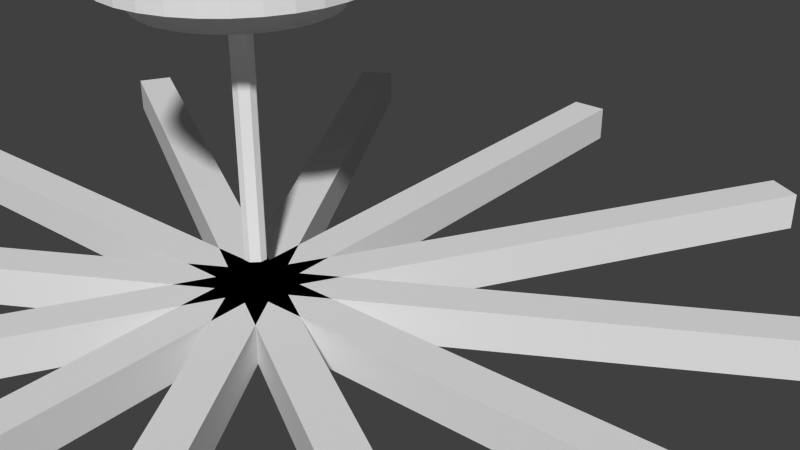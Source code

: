 # Source: m_tree7.blend  (saved by Blender 2.74.0; exported with 4.5.12 LTS)
import bpy
from mathutils import Matrix  # noqa: F401  (used for matrix-valued properties, if any)

bpy.ops.wm.read_factory_settings(use_empty=True)
scene = bpy.context.scene
scene.name = 'Scene'

# ---- collections
col_collection_1 = bpy.data.collections.new('Collection 1'); scene.collection.children.link(col_collection_1)

# ---- materials (node trees are filled in below, after node groups)
mat_mat_tree7leaves = bpy.data.materials.new('mat_Tree7Leaves')
mat_mat_tree7leaves.alpha_threshold = 0.0
mat_mat_tree7leaves.use_transparent_shadow = False
mat_mat_tree7leaves.roughness = 0.5
mat_mat_tree7trunk = bpy.data.materials.new('mat_tree7Trunk')
mat_mat_tree7trunk.alpha_threshold = 0.0
mat_mat_tree7trunk.use_transparent_shadow = False
mat_mat_tree7trunk.roughness = 0.5

# ---- material node trees

# ---- world
world_world = bpy.data.worlds.new('World'); scene.world = world_world
world_world.color = (0.05088, 0.05088, 0.05088)
world_world.use_sun_shadow = False
world_world.sun_shadow_jitter_overblur = 0.0
world_world.cycles.sampling_method = 'MANUAL'
world_world.cycles.sample_map_resolution = 256

# ---- meshes
me_cube_009 = bpy.data.meshes.new('Cube.009')
me_cube_009.from_pydata([(-1.0, -1.0, -1.0), (-1.0, -1.0, 1.0), (-1.0, 1.0, -1.0), (-1.0, 1.0, 1.0), (1.0, -1.0, -1.0), (1.0, -1.0, 1.0), (1.0, 1.0, -1.0), (1.0, 1.0, 1.0)], [], [(1, 3, 2, 0), (3, 7, 6, 2), (7, 5, 4, 6), (5, 1, 0, 4), (0, 2, 6, 4), (5, 7, 3, 1)])
me_cube_009.use_remesh_preserve_volume = False
me_cube_009.use_remesh_preserve_attributes = False
me_cube_009.use_mirror_vertex_groups = False
me_cube_009.update()
me_cube_008 = bpy.data.meshes.new('Cube.008')
me_cube_008.from_pydata([(-1.0, -1.0, -1.0), (-1.0, -1.0, 1.0), (-1.0, 1.0, -1.0), (-1.0, 1.0, 1.0), (1.0, -1.0, -1.0), (1.0, -1.0, 1.0), (1.0, 1.0, -1.0), (1.0, 1.0, 1.0)], [], [(1, 3, 2, 0), (3, 7, 6, 2), (7, 5, 4, 6), (5, 1, 0, 4), (0, 2, 6, 4), (5, 7, 3, 1)])
me_cube_008.use_remesh_preserve_volume = False
me_cube_008.use_remesh_preserve_attributes = False
me_cube_008.use_mirror_vertex_groups = False
me_cube_008.update()
me_cube_007 = bpy.data.meshes.new('Cube.007')
me_cube_007.from_pydata([(-1.0, -1.0, -1.0), (-1.0, -1.0, 1.0), (-1.0, 1.0, -1.0), (-1.0, 1.0, 1.0), (1.0, -1.0, -1.0), (1.0, -1.0, 1.0), (1.0, 1.0, -1.0), (1.0, 1.0, 1.0)], [], [(1, 3, 2, 0), (3, 7, 6, 2), (7, 5, 4, 6), (5, 1, 0, 4), (0, 2, 6, 4), (5, 7, 3, 1)])
me_cube_007.use_remesh_preserve_volume = False
me_cube_007.use_remesh_preserve_attributes = False
me_cube_007.use_mirror_vertex_groups = False
me_cube_007.update()
me_cube_006 = bpy.data.meshes.new('Cube.006')
me_cube_006.from_pydata([(-1.0, -1.0, -1.0), (-1.0, -1.0, 1.0), (-1.0, 1.0, -1.0), (-1.0, 1.0, 1.0), (1.0, -1.0, -1.0), (1.0, -1.0, 1.0), (1.0, 1.0, -1.0), (1.0, 1.0, 1.0)], [], [(1, 3, 2, 0), (3, 7, 6, 2), (7, 5, 4, 6), (5, 1, 0, 4), (0, 2, 6, 4), (5, 7, 3, 1)])
me_cube_006.use_remesh_preserve_volume = False
me_cube_006.use_remesh_preserve_attributes = False
me_cube_006.use_mirror_vertex_groups = False
me_cube_006.update()
me_cube_005 = bpy.data.meshes.new('Cube.005')
me_cube_005.from_pydata([(-1.0, -1.0, -1.0), (-1.0, -1.0, 1.0), (-1.0, 1.0, -1.0), (-1.0, 1.0, 1.0), (1.0, -1.0, -1.0), (1.0, -1.0, 1.0), (1.0, 1.0, -1.0), (1.0, 1.0, 1.0)], [], [(1, 3, 2, 0), (3, 7, 6, 2), (7, 5, 4, 6), (5, 1, 0, 4), (0, 2, 6, 4), (5, 7, 3, 1)])
me_cube_005.use_remesh_preserve_volume = False
me_cube_005.use_remesh_preserve_attributes = False
me_cube_005.use_mirror_vertex_groups = False
me_cube_005.update()
me_cube_003 = bpy.data.meshes.new('Cube.003')
me_cube_003.from_pydata([(-1.0, -1.0, -1.0), (-1.0, -1.0, 1.0), (-1.0, 1.0, -1.0), (-1.0, 1.0, 1.0), (1.0, -1.0, -1.0), (1.0, -1.0, 1.0), (1.0, 1.0, -1.0), (1.0, 1.0, 1.0)], [], [(1, 3, 2, 0), (3, 7, 6, 2), (7, 5, 4, 6), (5, 1, 0, 4), (0, 2, 6, 4), (5, 7, 3, 1)])
me_cube_003.use_remesh_preserve_volume = False
me_cube_003.use_remesh_preserve_attributes = False
me_cube_003.use_mirror_vertex_groups = False
me_cube_003.update()
me_cube_002 = bpy.data.meshes.new('Cube.002')
me_cube_002.from_pydata([(9.563, 6.39, 5.268), (-8.466, -9.813e-07, 7.42), (-13.84, -2.753, 5.268), (15.69, -3.122, 6.381), (-13.84, -2.753, 6.844), (-8.466, -9.813e-07, 4.692), (9.563, 6.39, 6.844), (-8.304, 1.652, 7.42), (-13.04, -5.401, 5.268), (15.69, -3.122, 5.731), (-13.04, -5.401, 6.844), (-8.304, 1.652, 4.692), (9.563, 6.39, 7.42), (8.133, 8.133, 4.692), (-7.822, 3.24, 7.42), (-11.73, -7.841, 5.268), (14.78, -6.123, 6.381), (-11.73, -7.841, 6.844), (-7.822, 3.24, 4.692), (8.133, 8.133, 5.268), (-7.039, 4.704, 7.42), (-9.98, -9.98, 5.268), (14.78, -6.123, 5.731), (-9.98, -9.98, 6.844), (-7.039, 4.704, 4.692), (8.133, 8.133, 6.844), (8.133, 8.133, 7.42), (-5.987, 5.987, 7.42), (-7.841, -11.73, 5.268), (13.3, -8.89, 6.381), (-7.841, -11.73, 6.844), (-5.987, 5.987, 4.692), (-8.466, -9.813e-07, 7.735), (6.39, 9.563, 4.692), (-4.704, 7.039, 7.42), (-5.401, -13.04, 5.268), (13.3, -8.89, 5.731), (-5.401, -13.04, 6.844), (-4.704, 7.039, 4.692), (6.39, 9.563, 5.268), (-3.24, 7.822, 7.42), (-2.753, -13.84, 5.268), (11.31, -11.31, 6.381), (-2.753, -13.84, 6.844), (-3.24, 7.822, 4.692), (6.39, 9.563, 6.844), (6.39, 9.563, 7.42), (-1.652, 8.304, 7.42), (-1.863e-06, -14.11, 5.268), (11.31, -11.31, 5.731), (-3.039e-06, -14.11, 6.844), (-1.652, 8.304, 4.692), (4.401, 10.63, 4.692), (4.402, 10.63, 5.268), (1.461e-07, 8.466, 7.42), (2.753, -13.84, 5.268), (8.889, -13.3, 6.381), (2.753, -13.84, 6.844), (-7.37e-07, 8.466, 4.692), (4.402, 10.63, 6.844), (1.652, 8.304, 7.42), (5.401, -13.04, 5.268), (8.889, -13.3, 5.731), (5.401, -13.04, 6.844), (1.652, 8.304, 4.692), (4.401, 10.63, 7.42), (2.244, 11.28, 4.692), (3.24, 7.822, 7.42), (7.841, -11.73, 5.268), (6.123, -14.78, 6.381), (7.841, -11.73, 6.844), (3.24, 7.822, 4.692), (2.244, 11.28, 5.268), (4.704, 7.039, 7.42), (9.98, -9.98, 5.268), (6.123, -14.78, 5.731), (9.98, -9.98, 6.844), (4.704, 7.039, 4.692), (2.244, 11.28, 6.844), (2.244, 11.28, 7.42), (5.987, 5.987, 7.42), (11.73, -7.841, 5.268), (3.122, -15.69, 6.381), (11.73, -7.841, 6.844), (5.987, 5.987, 4.692), (-1.078e-06, 11.5, 4.692), (-8.304, 1.652, 7.735), (7.039, 4.704, 7.42), (13.04, -5.401, 5.268), (3.122, -15.69, 5.731), (13.04, -5.401, 6.844), (7.039, 4.704, 4.692), (3.624e-07, 11.5, 5.268), (7.822, 3.24, 7.42), (13.84, -2.753, 5.268), (-2.719e-06, -16.0, 6.381), (13.84, -2.753, 6.844), (7.822, 3.24, 4.692), (7.582e-07, 11.5, 6.844), (4.184e-07, 11.5, 7.42), (8.304, 1.652, 7.42), (14.11, -2.244e-06, 5.268), (-2.199e-06, -16.0, 5.731), (14.11, -2.986e-06, 6.844), (8.304, 1.652, 4.692), (-2.244, 11.28, 4.692), (-2.244, 11.28, 5.268), (8.466, -2.489e-06, 7.42), (-14.11, -7.923e-07, 5.268), (-3.122, -15.69, 6.381), (-14.11, -8.059e-07, 6.844), (8.466, -8.493e-07, 4.692), (-2.244, 11.28, 6.844), (8.304, -1.652, 7.42), (-13.84, 2.753, 5.268), (-3.122, -15.69, 5.731), (-13.84, 2.753, 6.844), (8.304, -1.652, 4.692), (-2.244, 11.28, 7.42), (-4.401, 10.63, 4.692), (7.822, -3.24, 7.42), (-13.04, 5.401, 5.268), (-6.123, -14.78, 6.381), (-13.04, 5.401, 6.844), (7.822, -3.24, 4.692), (-4.402, 10.63, 5.268), (7.039, -4.704, 7.42), (-11.73, 7.841, 5.268), (-6.123, -14.78, 5.731), (-11.73, 7.841, 6.844), (7.039, -4.704, 4.692), (-4.402, 10.63, 6.844), (-4.401, 10.63, 7.42), (5.987, -5.987, 7.42), (-9.98, 9.98, 5.268), (-8.889, -13.3, 6.381), (-9.98, 9.98, 6.844), (5.987, -5.987, 4.692), (-6.39, 9.563, 4.692), (-6.39, 9.563, 5.268), (4.704, -7.039, 7.42), (-7.841, 11.73, 5.268), (-8.889, -13.3, 5.731), (-7.841, 11.73, 6.844), (4.704, -7.039, 4.692), (-6.39, 9.563, 6.844), (3.24, -7.822, 7.42), (-5.401, 13.04, 5.268), (-11.31, -11.31, 6.381), (-5.401, 13.04, 6.844), (3.24, -7.822, 4.692), (-6.39, 9.563, 7.42), (-8.133, 8.133, 4.692), (1.652, -8.304, 7.42), (-2.753, 13.84, 5.268), (-11.31, -11.31, 5.731), (-2.753, 13.84, 6.844), (1.652, -8.304, 4.692), (-8.133, 8.133, 5.268), (-3.008e-06, -8.466, 7.42), (5.659e-07, 14.11, 5.268), (-13.3, -8.889, 6.381), (1.089e-06, 14.11, 6.844), (-4.847e-07, -8.466, 4.692), (-8.133, 8.133, 6.844), (-8.133, 8.133, 7.42), (-1.652, -8.304, 7.42), (2.753, 13.84, 5.268), (-13.3, -8.889, 5.731), (2.753, 13.84, 6.844), (-1.652, -8.304, 4.692), (-9.563, 6.39, 4.692), (-9.563, 6.39, 5.268), (-3.24, -7.822, 7.42), (5.401, 13.04, 5.268), (-14.78, -6.123, 6.381), (5.401, 13.04, 6.844), (-3.24, -7.822, 4.692), (-9.563, 6.39, 6.844), (-4.704, -7.039, 7.42), (7.841, 11.73, 5.268), (-14.78, -6.123, 5.731), (7.841, 11.73, 6.844), (-4.704, -7.039, 4.692), (-9.563, 6.39, 7.42), (-10.63, 4.401, 4.692), (-5.987, -5.987, 7.42), (9.98, 9.98, 5.268), (-16.0, -1.111e-06, 5.731), (9.98, 9.98, 6.844), (-5.987, -5.987, 4.692), (-10.63, 4.402, 5.268), (-7.039, -4.704, 7.42), (11.73, 7.841, 5.268), (-16.0, -1.111e-06, 6.381), (13.04, 5.401, 6.844), (-7.039, -4.704, 4.692), (-10.63, 4.402, 6.844), (-10.63, 4.401, 7.42), (-7.822, -3.24, 7.42), (11.73, 7.841, 6.844), (13.84, 2.753, 6.844), (13.84, 2.753, 5.268), (-7.822, -3.24, 4.692), (-11.28, 2.244, 4.692), (-11.28, 2.244, 5.268), (-8.304, -1.652, 7.42), (13.04, 5.401, 5.268), (-15.69, -3.122, 6.381), (-15.69, -3.122, 5.731), (-8.304, -1.652, 4.692), (-11.28, 2.244, 6.844), (-11.28, 2.244, 7.42), (-11.5, -1.467e-06, 4.692), (-11.5, -5.003e-07, 5.268), (-11.5, -5.003e-07, 6.844), (-11.5, -1.719e-06, 7.42), (9.563, 6.39, 4.692), (10.63, 4.401, 7.42), (10.63, 4.401, 6.844), (10.63, 4.401, 5.268), (10.63, 4.401, 4.692), (11.28, 2.244, 7.42), (11.28, 2.244, 6.844), (11.28, 2.244, 5.268), (11.28, 2.244, 4.692), (11.5, -3.768e-06, 7.42), (11.5, -2.277e-06, 6.844), (11.5, -1.683e-06, 5.268), (11.5, -1.287e-06, 4.692), (11.28, -2.244, 7.42), (11.28, -2.244, 6.844), (11.28, -2.244, 5.268), (11.28, -2.244, 4.692), (10.63, -4.402, 7.42), (10.63, -4.402, 6.844), (10.63, -4.402, 5.268), (10.63, -4.401, 4.692), (9.563, -6.39, 7.42), (9.563, -6.39, 6.844), (9.563, -6.39, 5.268), (9.563, -6.39, 4.692), (8.133, -8.133, 7.42), (8.133, -8.133, 6.844), (8.133, -8.133, 5.268), (8.133, -8.133, 4.692), (6.39, -9.563, 7.42), (6.39, -9.563, 6.844), (6.39, -9.563, 5.268), (6.39, -9.563, 4.692), (4.401, -10.63, 7.42), (4.401, -10.63, 6.844), (4.401, -10.63, 5.268), (4.401, -10.63, 4.692), (2.244, -11.28, 7.42), (2.244, -11.28, 6.844), (2.244, -11.28, 5.268), (2.244, -11.28, 4.692), (-3.866e-06, -11.5, 7.42), (-2.606e-06, -11.5, 6.844), (-1.617e-06, -11.5, 5.268), (-7.355e-07, -11.5, 4.692), (-2.244, -11.28, 7.42), (-2.244, -11.28, 6.844), (-2.244, -11.28, 5.268), (-2.244, -11.28, 4.692), (-4.402, -10.63, 7.42), (-4.402, -10.63, 6.844), (-4.401, -10.63, 5.268), (-4.401, -10.63, 4.692), (-6.39, -9.563, 7.42), (-6.39, -9.563, 6.844), (-6.39, -9.563, 5.268), (-6.39, -9.563, 4.692), (-8.133, -8.133, 7.42), (-8.133, -8.133, 6.844), (-8.133, -8.133, 5.268), (-8.133, -8.133, 4.692), (-9.563, -6.39, 7.42), (-9.563, -6.39, 6.844), (-9.563, -6.39, 5.268), (-9.563, -6.39, 4.692), (-10.63, -4.401, 7.42), (-10.63, -4.401, 6.844), (-10.63, -4.401, 5.268), (-10.63, -4.401, 4.692), (-11.28, -2.244, 7.42), (-11.28, -2.244, 6.844), (-11.28, -2.244, 5.268), (-11.28, -2.244, 4.692), (-13.84, -2.753, 6.381), (-13.84, -2.753, 5.731), (-13.04, -5.401, 6.381), (-13.04, -5.401, 5.731), (-11.73, -7.841, 6.381), (-11.73, -7.841, 5.731), (-9.98, -9.98, 6.381), (-9.98, -9.98, 5.731), (-7.841, -11.73, 6.381), (-7.841, -11.73, 5.731), (-5.401, -13.04, 6.381), (-5.401, -13.04, 5.731), (-2.753, -13.84, 6.381), (-2.753, -13.84, 5.731), (-2.453e-06, -14.11, 6.381), (-1.993e-06, -14.11, 5.731), (2.753, -13.84, 6.381), (2.753, -13.84, 5.731), (5.401, -13.04, 6.381), (5.401, -13.04, 5.731), (7.841, -11.73, 6.381), (7.841, -11.73, 5.731), (9.98, -9.98, 6.381), (9.98, -9.98, 5.731), (11.73, -7.841, 6.381), (11.73, -7.841, 5.731), (13.04, -5.401, 6.381), (13.04, -5.401, 5.731), (13.84, -2.753, 6.381), (13.84, -2.753, 5.731), (14.11, -2.725e-06, 6.381), (14.11, -2.449e-06, 5.731), (-14.11, -7.262e-07, 5.731), (-14.11, -7.262e-07, 6.381), (-13.84, 2.753, 5.731), (-13.84, 2.753, 6.381), (-13.04, 5.401, 5.731), (-13.04, 5.401, 6.381), (-11.73, 7.841, 5.731), (-11.73, 7.841, 6.381), (-9.98, 9.98, 5.731), (-9.98, 9.98, 6.381), (-7.841, 11.73, 5.731), (-7.841, 11.73, 6.381), (-5.401, 13.04, 5.731), (-5.401, 13.04, 6.381), (-2.753, 13.84, 5.731), (-2.753, 13.84, 6.381), (2.327e-07, 14.11, 5.731), (4.164e-07, 14.11, 6.381), (2.753, 13.84, 5.731), (2.753, 13.84, 6.381), (5.401, 13.04, 5.731), (5.401, 13.04, 6.381), (7.841, 11.73, 5.731), (7.841, 11.73, 6.381), (9.98, 9.98, 5.731), (9.98, 9.98, 6.381), (11.73, 7.841, 5.731), (11.73, 7.841, 6.381), (13.84, 2.753, 6.381), (13.84, 2.753, 5.731), (13.04, 5.401, 5.731), (13.04, 5.401, 6.381), (16.0, -3.065e-06, 5.731), (16.0, -3.377e-06, 6.381), (15.69, 3.122, 5.731), (15.69, 3.122, 6.381), (-15.69, 3.122, 6.381), (-15.69, 3.122, 5.731), (-14.78, 6.123, 6.381), (-14.78, 6.123, 5.731), (-13.3, 8.889, 6.381), (-13.3, 8.89, 5.731), (-11.31, 11.31, 6.381), (-11.31, 11.31, 5.731), (-8.89, 13.3, 6.381), (-8.89, 13.3, 5.731), (-6.123, 14.78, 6.381), (-6.123, 14.78, 5.731), (-3.122, 15.69, 6.381), (-3.122, 15.69, 5.731), (5.334e-07, 16.0, 6.381), (3.251e-07, 16.0, 5.731), (3.122, 15.69, 6.381), (3.122, 15.69, 5.731), (6.123, 14.78, 6.381), (6.123, 14.78, 5.731), (8.889, 13.3, 6.381), (8.89, 13.3, 5.731), (11.31, 11.31, 6.381), (11.31, 11.31, 5.731), (13.3, 8.889, 6.381), (13.3, 8.889, 5.731), (14.78, 6.123, 6.381), (14.78, 6.123, 5.731), (-7.822, 3.24, 7.735), (-7.039, 4.704, 7.735), (-5.987, 5.987, 7.735), (-4.704, 7.039, 7.735), (-3.24, 7.822, 7.735), (-1.652, 8.304, 7.735), (-1.629e-06, 8.466, 7.735), (1.652, 8.304, 7.735), (3.24, 7.822, 7.735), (4.704, 7.039, 7.735), (5.987, 5.987, 7.735), (7.039, 4.704, 7.735), (7.822, 3.24, 7.735), (8.304, 1.652, 7.735), (8.466, -2.489e-06, 7.735), (8.304, -1.652, 7.735), (7.822, -3.24, 7.735), (7.039, -4.704, 7.735), (5.987, -5.987, 7.735), (4.704, -7.039, 7.735), (3.24, -7.822, 7.735), (1.652, -8.304, 7.735), (-4.783e-06, -8.466, 7.735), (-1.652, -8.304, 7.735), (-3.24, -7.822, 7.735), (-4.704, -7.039, 7.735), (-5.987, -5.987, 7.735), (-7.039, -4.704, 7.735), (-7.822, -3.24, 7.735), (-8.304, -1.652, 7.735), (-8.466, -9.813e-07, 4.357), (-8.304, 1.652, 4.357), (-7.822, 3.24, 4.357), (-7.039, 4.704, 4.357), (-5.987, 5.987, 4.357), (-4.704, 7.039, 4.357), (-3.24, 7.822, 4.357), (-1.652, 8.304, 4.357), (-7.37e-07, 8.466, 4.357), (1.652, 8.304, 4.357), (3.24, 7.822, 4.357), (4.704, 7.039, 4.357), (5.987, 5.987, 4.357), (7.039, 4.704, 4.357), (7.822, 3.24, 4.357), (8.304, 1.652, 4.357), (8.466, -8.493e-07, 4.357), (8.304, -1.652, 4.357), (7.822, -3.24, 4.357), (7.039, -4.704, 4.357), (5.987, -5.987, 4.357), (4.704, -7.039, 4.357), (3.24, -7.822, 4.357), (1.652, -8.304, 4.357), (-4.847e-07, -8.466, 4.357), (-1.652, -8.304, 4.357), (-3.24, -7.822, 4.357), (-4.704, -7.039, 4.357), (-5.987, -5.987, 4.357), (-7.039, -4.704, 4.357), (-7.822, -3.24, 4.357), (-8.304, -1.652, 4.357)], [], [(227, 226, 230, 231), (294, 17, 10, 292), (292, 10, 4, 290), (8, 293, 291, 2), (290, 4, 110, 323), (215, 211, 116, 110), (272, 268, 35, 28), (15, 295, 293, 8), (296, 23, 17, 294), (21, 297, 295, 15), (298, 30, 23, 296), (229, 228, 232, 233), (223, 222, 226, 227), (28, 299, 297, 21), (300, 37, 30, 298), (35, 301, 299, 28), (302, 43, 37, 300), (243, 247, 70, 76), (6, 219, 195, 200), (41, 303, 301, 35), (304, 50, 43, 302), (48, 305, 303, 41), (306, 57, 50, 304), (225, 224, 228, 229), (219, 218, 222, 223), (55, 307, 305, 48), (308, 63, 57, 306), (61, 309, 307, 55), (310, 70, 63, 308), (252, 248, 68, 61), (98, 78, 169, 162), (68, 311, 309, 61), (312, 76, 70, 310), (74, 313, 311, 68), (314, 83, 76, 312), (221, 220, 224, 225), (6, 12, 218, 219), (81, 315, 313, 74), (316, 90, 83, 314), (88, 317, 315, 81), (318, 96, 90, 316), (220, 0, 193, 207), (279, 283, 10, 17), (94, 319, 317, 88), (320, 103, 96, 318), (325, 116, 123, 327), (108, 322, 324, 114), (217, 0, 220, 221), (25, 26, 12, 6), (327, 123, 129, 329), (114, 324, 326, 121), (329, 129, 136, 331), (121, 326, 328, 127), (131, 112, 156, 149), (223, 227, 103, 201), (331, 136, 143, 333), (127, 328, 330, 134), (333, 143, 149, 335), (134, 330, 332, 141), (13, 19, 0, 217), (45, 46, 26, 25), (335, 149, 156, 337), (141, 332, 334, 147), (337, 156, 162, 339), (147, 334, 336, 154), (72, 92, 160, 167), (288, 284, 8, 2), (339, 162, 169, 341), (154, 336, 338, 160), (341, 169, 176, 343), (160, 338, 340, 167), (33, 39, 19, 13), (59, 65, 46, 45), (343, 176, 182, 345), (167, 340, 342, 174), (345, 182, 189, 347), (174, 342, 344, 180), (232, 228, 101, 94), (259, 263, 43, 50), (347, 189, 200, 349), (180, 344, 346, 187), (349, 200, 195, 353), (187, 346, 348, 193), (52, 53, 39, 33), (78, 79, 65, 59), (207, 352, 351, 202), (193, 348, 352, 207), (353, 195, 201, 350), (208, 194, 188, 209), (287, 215, 110, 4), (268, 264, 41, 35), (323, 110, 116, 325), (202, 351, 321, 101), (350, 201, 103, 320), (101, 321, 319, 94), (66, 72, 53, 52), (98, 99, 79, 78), (133, 140, 246, 242), (183, 177, 269, 273), (157, 150, 253, 257), (107, 113, 230, 226), (239, 243, 76, 83), (164, 145, 143, 136), (5, 210, 289, 213), (130, 124, 237, 241), (80, 87, 12, 26), (54, 60, 79, 99), (85, 92, 72, 66), (112, 118, 99, 98), (104, 97, 221, 225), (77, 71, 52, 33), (27, 34, 151, 165), (51, 44, 119, 105), (197, 178, 129, 123), (106, 125, 147, 154), (1, 7, 212, 216), (24, 18, 185, 171), (192, 199, 282, 278), (166, 173, 266, 262), (105, 106, 92, 85), (131, 132, 118, 112), (140, 146, 250, 246), (190, 183, 273, 277), (163, 157, 257, 261), (113, 120, 234, 230), (248, 244, 74, 68), (275, 279, 17, 23), (87, 93, 218, 12), (137, 130, 241, 245), (111, 104, 225, 229), (60, 67, 65, 79), (119, 125, 106, 105), (145, 151, 132, 131), (84, 77, 33, 13), (34, 40, 132, 151), (58, 51, 105, 85), (7, 14, 198, 212), (219, 223, 201, 195), (139, 158, 134, 141), (31, 24, 171, 152), (199, 206, 286, 282), (173, 179, 270, 266), (146, 153, 254, 250), (138, 139, 125, 119), (164, 165, 151, 145), (196, 190, 277, 281), (206, 1, 216, 286), (170, 163, 261, 265), (120, 126, 238, 234), (284, 280, 15, 8), (255, 259, 50, 57), (93, 100, 222, 218), (144, 137, 245, 249), (117, 111, 229, 233), (67, 73, 46, 65), (152, 158, 139, 138), (178, 184, 165, 164), (91, 84, 13, 217), (40, 47, 118, 132), (14, 20, 184, 198), (64, 58, 85, 66), (228, 224, 202, 101), (45, 25, 189, 182), (38, 31, 152, 138), (11, 5, 213, 204), (179, 186, 274, 270), (153, 159, 258, 254), (171, 172, 158, 152), (197, 198, 184, 178), (203, 196, 281, 285), (126, 133, 242, 238), (177, 170, 265, 269), (150, 144, 249, 253), (78, 59, 176, 169), (264, 260, 48, 41), (100, 107, 226, 222), (124, 117, 233, 237), (73, 80, 26, 46), (97, 91, 217, 221), (185, 191, 172, 171), (211, 212, 198, 197), (47, 54, 99, 118), (71, 64, 66, 52), (20, 27, 165, 184), (44, 38, 138, 119), (112, 98, 162, 156), (19, 39, 180, 187), (204, 205, 191, 185), (215, 216, 212, 211), (145, 131, 149, 143), (235, 239, 83, 90), (213, 214, 205, 204), (126, 120, 402, 403), (84, 91, 429, 428), (133, 126, 403, 404), (77, 84, 428, 427), (186, 179, 411, 412), (203, 210, 447, 446), (27, 20, 387, 388), (97, 104, 431, 430), (179, 173, 410, 411), (11, 18, 418, 417), (47, 40, 390, 391), (111, 117, 433, 432), (153, 146, 406, 407), (117, 124, 434, 433), (192, 186, 412, 413), (210, 5, 416, 447), (60, 54, 392, 393), (38, 44, 422, 421), (199, 192, 413, 414), (31, 38, 421, 420), (87, 80, 396, 397), (137, 144, 437, 436), (80, 73, 395, 396), (144, 150, 438, 437), (206, 199, 414, 415), (58, 64, 425, 424), (100, 93, 398, 399), (190, 196, 445, 444), (14, 7, 86, 386), (51, 58, 424, 423), (113, 107, 400, 401), (157, 163, 440, 439), (120, 113, 401, 402), (71, 77, 427, 426), (1, 206, 415, 32), (64, 71, 426, 425), (40, 34, 389, 390), (163, 170, 441, 440), (34, 27, 388, 389), (91, 97, 430, 429), (140, 133, 404, 405), (170, 177, 442, 441), (146, 140, 405, 406), (104, 111, 432, 431), (54, 47, 391, 392), (5, 11, 417, 416), (159, 153, 407, 408), (177, 183, 443, 442), (73, 67, 394, 395), (24, 31, 420, 419), (67, 60, 393, 394), (18, 24, 419, 418), (166, 159, 408, 409), (124, 130, 435, 434), (93, 87, 397, 398), (130, 137, 436, 435), (32, 415, 414, 413, 412, 411, 410, 409, 408, 407, 406, 405, 404, 403, 402, 401, 400, 399, 398, 397, 396, 395, 394, 393, 392, 391, 390, 389, 388, 387, 386, 86), (416, 417, 418, 419, 420, 421, 422, 423, 424, 425, 426, 427, 428, 429, 430, 431, 432, 433, 434, 435, 436, 437, 438, 439, 440, 441, 442, 443, 444, 445, 446, 447), (173, 166, 409, 410), (107, 100, 399, 400), (183, 190, 444, 443), (7, 1, 32, 86), (20, 14, 386, 387), (18, 11, 204, 185), (186, 192, 278, 274), (159, 166, 262, 258), (210, 203, 285, 289), (196, 203, 446, 445), (233, 232, 236, 237), (214, 288, 2, 108), (92, 106, 154, 160), (231, 230, 234, 235), (237, 236, 240, 241), (172, 191, 121, 127), (244, 240, 81, 74), (235, 234, 238, 239), (241, 240, 244, 245), (271, 275, 23, 30), (25, 6, 200, 189), (239, 238, 242, 243), (245, 244, 248, 249), (280, 276, 21, 15), (251, 255, 57, 63), (243, 242, 246, 247), (249, 248, 252, 253), (53, 72, 167, 174), (178, 164, 136, 129), (247, 246, 250, 251), (253, 252, 256, 257), (211, 197, 123, 116), (125, 139, 141, 147), (251, 250, 254, 255), (257, 256, 260, 261), (260, 256, 55, 48), (231, 235, 90, 96), (255, 254, 258, 259), (261, 260, 264, 265), (158, 172, 127, 134), (240, 236, 88, 81), (259, 258, 262, 263), (265, 264, 268, 269), (59, 45, 182, 176), (205, 214, 108, 114), (263, 262, 266, 267), (269, 268, 272, 273), (224, 220, 207, 202), (267, 271, 30, 37), (267, 266, 270, 271), (273, 272, 276, 277), (0, 19, 187, 193), (39, 53, 174, 180), (271, 270, 274, 275), (277, 276, 280, 281), (276, 272, 28, 21), (247, 251, 63, 70), (275, 274, 278, 279), (281, 280, 284, 285), (191, 205, 114, 121), (256, 252, 61, 55), (279, 278, 282, 283), (285, 284, 288, 289), (283, 287, 4, 10), (227, 231, 96, 103), (283, 282, 286, 287), (289, 288, 214, 213), (263, 267, 37, 43), (236, 232, 94, 88), (287, 286, 216, 215), (331, 333, 366, 364), (305, 307, 89, 102), (295, 297, 155, 168), (352, 348, 383, 385), (340, 338, 373, 375), (316, 314, 29, 16), (330, 328, 363, 365), (306, 304, 95, 82), (319, 321, 354, 9), (296, 294, 161, 148), (345, 347, 380, 378), (335, 337, 370, 368), (309, 311, 62, 75), (299, 301, 128, 142), (325, 327, 360, 358), (322, 291, 209, 188), (320, 318, 3, 355), (344, 342, 377, 379), (334, 332, 367, 369), (310, 308, 69, 56), (324, 322, 188, 359), (300, 298, 135, 122), (349, 353, 384, 382), (339, 341, 374, 372), (313, 315, 36, 49), (329, 331, 364, 362), (303, 305, 102, 115), (293, 295, 168, 181), (348, 346, 381, 383), (290, 323, 194, 208), (338, 336, 371, 373), (314, 312, 42, 29), (2, 291, 322, 108), (175, 208, 209, 181), (161, 175, 181, 168), (148, 161, 168, 155), (135, 148, 155, 142), (122, 135, 142, 128), (109, 122, 128, 115), (95, 109, 115, 102), (82, 95, 102, 89), (69, 82, 89, 75), (56, 69, 75, 62), (42, 56, 62, 49), (29, 42, 49, 36), (16, 29, 36, 22), (3, 16, 22, 9), (355, 3, 9, 354), (357, 355, 354, 356), (194, 358, 359, 188), (358, 360, 361, 359), (360, 362, 363, 361), (362, 364, 365, 363), (364, 366, 367, 365), (366, 368, 369, 367), (368, 370, 371, 369), (370, 372, 373, 371), (372, 374, 375, 373), (374, 376, 377, 375), (376, 378, 379, 377), (378, 380, 381, 379), (380, 382, 383, 381), (382, 384, 385, 383), (384, 357, 356, 385), (341, 343, 376, 374), (292, 290, 208, 175), (315, 317, 22, 36), (353, 350, 357, 384), (302, 300, 122, 109), (326, 324, 359, 361), (336, 334, 369, 371), (312, 310, 56, 42), (346, 344, 379, 381), (350, 320, 355, 357), (291, 293, 181, 209), (351, 352, 385, 356), (301, 303, 115, 128), (327, 329, 362, 360), (311, 313, 49, 62), (337, 339, 372, 370), (347, 349, 382, 380), (298, 296, 148, 135), (321, 351, 356, 354), (308, 306, 82, 69), (332, 330, 365, 367), (342, 340, 375, 377), (318, 316, 16, 3), (297, 299, 142, 155), (323, 325, 358, 194), (307, 309, 75, 89), (333, 335, 368, 366), (343, 345, 378, 376), (317, 319, 9, 22), (294, 292, 175, 161), (304, 302, 109, 95), (328, 326, 361, 363), (150, 157, 439, 438), (44, 51, 423, 422)])
_uv = me_cube_002.uv_layers.new(name='UVMap')
_uv.uv.foreach_set('vector', [0.1592, 0.337, 0.1605, 0.3422, 0.1411, 0.3488, 0.139, 0.3437, 0.9611, 0.2441, 0.9567, 0.2446, 0.9521, 0.2186, 0.9566, 0.2176, 0.9566, 0.2176, 0.9521, 0.2186, 0.9441, 0.1927, 0.9486, 0.191, 0.4465, 0.1492, 0.4497, 0.1465, 0.4646, 0.1664, 0.4611, 0.1686, 0.9486, 0.191, 0.9441, 0.1927, 0.9326, 0.1672, 0.9369, 0.165, 0.9084, 0.1807, 0.8946, 0.1596, 0.9176, 0.1428, 0.9326, 0.1672, 0.3749, 0.1251, 0.353, 0.116, 0.3619, 0.09065, 0.3866, 0.1017, 0.4291, 0.1313, 0.4321, 0.1281, 0.4497, 0.1465, 0.4465, 0.1492, 0.9622, 0.2703, 0.9578, 0.2703, 0.9567, 0.2446, 0.9611, 0.2441, 0.4091, 0.1154, 0.4117, 0.1117, 0.4321, 0.1281, 0.4291, 0.1313, 0.96, 0.2958, 0.9559, 0.2951, 0.9578, 0.2703, 0.9622, 0.2703, 0.9095, 0.5757, 0.9175, 0.5801, 0.8983, 0.6098, 0.8911, 0.6044, 0.1797, 0.3331, 0.1804, 0.3383, 0.1605, 0.3422, 0.1592, 0.337, 0.3866, 0.1017, 0.3888, 0.09765, 0.4117, 0.1117, 0.4091, 0.1154, 0.9549, 0.32, 0.9509, 0.3189, 0.9559, 0.2951, 0.96, 0.2958, 0.3619, 0.09065, 0.3636, 0.08624, 0.3888, 0.09765, 0.3866, 0.1017, 0.9469, 0.3428, 0.9432, 0.3412, 0.9509, 0.3189, 0.9549, 0.32, 0.8634, 0.4061, 0.8779, 0.3954, 0.8909, 0.4111, 0.874, 0.4229, 0.5707, 0.1155, 0.5432, 0.1366, 0.5162, 0.1068, 0.5496, 0.08335, 0.3353, 0.08257, 0.3364, 0.07786, 0.3636, 0.08624, 0.3619, 0.09065, 0.9364, 0.3638, 0.933, 0.3618, 0.9432, 0.3412, 0.9469, 0.3428, 0.3071, 0.07778, 0.3076, 0.07282, 0.3364, 0.07786, 0.3353, 0.08257, 0.9237, 0.3828, 0.9207, 0.3805, 0.933, 0.3618, 0.9364, 0.3638, 0.924, 0.5438, 0.9328, 0.5472, 0.9175, 0.5801, 0.9095, 0.5757, 0.2006, 0.3314, 0.2011, 0.3368, 0.1804, 0.3383, 0.1797, 0.3331, 0.2777, 0.07653, 0.2776, 0.07141, 0.3076, 0.07282, 0.3071, 0.07778, 0.9092, 0.3995, 0.9065, 0.3969, 0.9207, 0.3805, 0.9237, 0.3828, 0.2475, 0.07907, 0.2468, 0.07386, 0.2776, 0.07141, 0.2777, 0.07653, 0.8931, 0.4139, 0.8909, 0.4111, 0.9065, 0.3969, 0.9092, 0.3995, 0.2525, 0.1087, 0.226, 0.1152, 0.2171, 0.08556, 0.2475, 0.07907, 0.7247, 0.07277, 0.6932, 0.07331, 0.691, 0.03772, 0.7266, 0.03816, 0.2171, 0.08556, 0.2157, 0.08033, 0.2468, 0.07386, 0.2475, 0.07907, 0.8758, 0.4258, 0.874, 0.4229, 0.8909, 0.4111, 0.8931, 0.4139, 0.1869, 0.09611, 0.1848, 0.09096, 0.2157, 0.08033, 0.2171, 0.08556, 0.8576, 0.4352, 0.8563, 0.4321, 0.874, 0.4229, 0.8758, 0.4258, 0.9349, 0.5088, 0.9442, 0.5117, 0.9328, 0.5472, 0.924, 0.5438, 0.4566, 0.5284, 0.448, 0.5253, 0.4575, 0.4907, 0.4667, 0.4933, 0.1575, 0.1108, 0.1547, 0.1058, 0.1848, 0.09096, 0.1869, 0.09611, 0.839, 0.442, 0.8381, 0.4389, 0.8563, 0.4321, 0.8576, 0.4352, 0.1294, 0.1295, 0.1258, 0.1248, 0.1547, 0.1058, 0.1575, 0.1108, 0.8202, 0.4464, 0.8196, 0.4432, 0.8381, 0.4389, 0.839, 0.442, 0.3774, 0.4032, 0.392, 0.3983, 0.3987, 0.4145, 0.3815, 0.4206, 0.9314, 0.2479, 0.9267, 0.2252, 0.9521, 0.2186, 0.9567, 0.2446, 0.1031, 0.1523, 0.0989, 0.148, 0.1258, 0.1248, 0.1294, 0.1295, 0.8015, 0.4482, 0.8013, 0.4451, 0.8196, 0.4432, 0.8202, 0.4464, 0.9217, 0.1399, 0.9176, 0.1428, 0.8991, 0.1198, 0.9029, 0.1163, 0.4733, 0.1893, 0.4769, 0.1875, 0.486, 0.2098, 0.4822, 0.211, 0.6572, 0.3617, 0.6567, 0.3566, 0.6769, 0.3555, 0.6771, 0.3607, 0.4428, 0.561, 0.4349, 0.557, 0.448, 0.5253, 0.4566, 0.5284, 0.9029, 0.1163, 0.8991, 0.1198, 0.8773, 0.09873, 0.8807, 0.09472, 0.4822, 0.211, 0.486, 0.2098, 0.4921, 0.2324, 0.4883, 0.2332, 0.8807, 0.09472, 0.8773, 0.09873, 0.8523, 0.08007, 0.8553, 0.07554, 0.4883, 0.2332, 0.4921, 0.2324, 0.4952, 0.2551, 0.4914, 0.2553, 0.784, 0.08298, 0.7551, 0.07607, 0.7612, 0.04293, 0.7939, 0.05175, 0.7846, 0.4274, 0.8003, 0.4274, 0.8013, 0.4451, 0.7834, 0.4447, 0.8553, 0.07554, 0.8523, 0.08007, 0.8244, 0.06427, 0.8269, 0.05925, 0.4914, 0.2553, 0.4952, 0.2551, 0.4954, 0.2773, 0.4917, 0.2771, 0.8269, 0.05925, 0.8244, 0.06427, 0.7939, 0.05175, 0.7958, 0.04632, 0.4917, 0.2771, 0.4954, 0.2773, 0.4929, 0.2987, 0.4894, 0.2981, 0.638, 0.3649, 0.6369, 0.3598, 0.6567, 0.3566, 0.6572, 0.3617, 0.425, 0.5907, 0.4179, 0.5857, 0.4349, 0.557, 0.4428, 0.561, 0.7958, 0.04632, 0.7939, 0.05175, 0.7612, 0.04293, 0.7624, 0.03716, 0.4894, 0.2981, 0.4929, 0.2987, 0.4878, 0.3192, 0.4845, 0.3182, 0.7624, 0.03716, 0.7612, 0.04293, 0.7266, 0.03816, 0.7271, 0.03212, 0.4845, 0.3182, 0.4878, 0.3192, 0.4806, 0.3387, 0.4775, 0.3373, 0.4419, 0.3592, 0.4513, 0.345, 0.468, 0.3549, 0.4567, 0.3708, 0.4417, 0.1818, 0.4285, 0.1652, 0.4465, 0.1492, 0.4611, 0.1686, 0.7271, 0.03212, 0.7266, 0.03816, 0.691, 0.03772, 0.6906, 0.03154, 0.4775, 0.3373, 0.4806, 0.3387, 0.4709, 0.3567, 0.468, 0.3549, 0.6906, 0.03154, 0.691, 0.03772, 0.6549, 0.04239, 0.6538, 0.0362, 0.468, 0.3549, 0.4709, 0.3567, 0.4593, 0.3729, 0.4567, 0.3708, 0.6192, 0.3707, 0.6173, 0.3658, 0.6369, 0.3598, 0.638, 0.3649, 0.4037, 0.6169, 0.3975, 0.6111, 0.4179, 0.5857, 0.425, 0.5907, 0.6538, 0.0362, 0.6549, 0.04239, 0.6191, 0.0512, 0.6172, 0.04507, 0.4567, 0.3708, 0.4593, 0.3729, 0.4461, 0.3871, 0.4439, 0.3848, 0.6172, 0.04507, 0.6191, 0.0512, 0.5839, 0.0648, 0.5811, 0.0588, 0.4439, 0.3848, 0.4461, 0.3871, 0.4316, 0.3992, 0.4298, 0.3967, 0.1278, 0.1765, 0.1076, 0.2004, 0.0793, 0.179, 0.1031, 0.1523, 0.9136, 0.3511, 0.922, 0.3328, 0.9432, 0.3412, 0.933, 0.3618, 0.5811, 0.0588, 0.5839, 0.0648, 0.5496, 0.08335, 0.546, 0.07753, 0.4298, 0.3967, 0.4316, 0.3992, 0.4161, 0.4092, 0.4146, 0.4065, 0.546, 0.07753, 0.5496, 0.08335, 0.5162, 0.1068, 0.5121, 0.101, 0.4146, 0.4065, 0.4161, 0.4092, 0.3999, 0.4173, 0.3987, 0.4145, 0.6009, 0.3794, 0.5983, 0.3747, 0.6173, 0.3658, 0.6192, 0.3707, 0.3794, 0.6394, 0.3742, 0.6328, 0.3975, 0.6111, 0.4037, 0.6169, 0.04035, 0.2436, 0.03443, 0.2404, 0.05291, 0.206, 0.05841, 0.2094, 0.3987, 0.4145, 0.3999, 0.4173, 0.3825, 0.4235, 0.3815, 0.4206, 0.7649, 0.4454, 0.7653, 0.4423, 0.7834, 0.4447, 0.7831, 0.4478, 0.4827, 0.8706, 0.4536, 0.8707, 0.4535, 0.8644, 0.4827, 0.8645, 0.9191, 0.2027, 0.9084, 0.1807, 0.9326, 0.1672, 0.9441, 0.1927, 0.353, 0.116, 0.3294, 0.1096, 0.3353, 0.08257, 0.3619, 0.09065, 0.9369, 0.165, 0.9326, 0.1672, 0.9176, 0.1428, 0.9217, 0.1399, 0.05841, 0.2094, 0.05291, 0.206, 0.07442, 0.1751, 0.0793, 0.179, 0.7831, 0.4478, 0.7834, 0.4447, 0.8013, 0.4451, 0.8015, 0.4482, 0.0793, 0.179, 0.07442, 0.1751, 0.0989, 0.148, 0.1031, 0.1523, 0.5838, 0.3908, 0.5805, 0.3864, 0.5983, 0.3747, 0.6009, 0.3794, 0.3526, 0.6579, 0.3484, 0.6508, 0.3742, 0.6328, 0.3794, 0.6394, 0.1121, 0.4061, 0.1014, 0.4204, 0.07503, 0.403, 0.08896, 0.3855, 0.6379, 0.6379, 0.6583, 0.6463, 0.6456, 0.6832, 0.6205, 0.6719, 0.7266, 0.6533, 0.7502, 0.649, 0.7602, 0.6903, 0.7306, 0.6947, 0.1682, 0.3696, 0.1529, 0.3754, 0.1411, 0.3488, 0.1605, 0.3422, 0.8481, 0.4146, 0.8634, 0.4061, 0.874, 0.4229, 0.8563, 0.4321, 0.8358, 0.1063, 0.811, 0.09318, 0.8244, 0.06427, 0.8523, 0.08007, 0.5681, 0.5639, 0.5769, 0.582, 0.5464, 0.5996, 0.5354, 0.577, 0.8169, 0.6154, 0.836, 0.5977, 0.8694, 0.6296, 0.8448, 0.6511, 0.3923, 0.5368, 0.4019, 0.5114, 0.448, 0.5253, 0.4349, 0.557, 0.3256, 0.6139, 0.3457, 0.599, 0.3742, 0.6328, 0.3484, 0.6508, 0.5681, 0.4047, 0.5641, 0.4008, 0.5805, 0.3864, 0.5838, 0.3908, 0.324, 0.6726, 0.3209, 0.6651, 0.3484, 0.6508, 0.3526, 0.6579, 0.8774, 0.5279, 0.8843, 0.5005, 0.9349, 0.5088, 0.924, 0.5438, 0.6298, 0.3966, 0.6155, 0.404, 0.6009, 0.3794, 0.6192, 0.3707, 0.2336, 0.6405, 0.2571, 0.6389, 0.2625, 0.6802, 0.2331, 0.6813, 0.5792, 0.4386, 0.5703, 0.4538, 0.5426, 0.4398, 0.5542, 0.4212, 0.8778, 0.14, 0.8582, 0.122, 0.8773, 0.09873, 0.8991, 0.1198, 0.4592, 0.3292, 0.4654, 0.3125, 0.4845, 0.3182, 0.4775, 0.3373, 0.1484, 0.6154, 0.1678, 0.6262, 0.1514, 0.6615, 0.1272, 0.6476, 0.5574, 0.5068, 0.5582, 0.5259, 0.5246, 0.5292, 0.5243, 0.5054, 0.1034, 0.5695, 0.1158, 0.5869, 0.08704, 0.6107, 0.07153, 0.589, 0.08061, 0.4918, 0.08197, 0.5116, 0.04714, 0.5161, 0.04623, 0.4913, 0.5542, 0.4212, 0.5496, 0.4177, 0.5641, 0.4008, 0.5681, 0.4047, 0.2939, 0.6826, 0.292, 0.6748, 0.3209, 0.6651, 0.324, 0.6726, 0.1014, 0.4204, 0.09264, 0.4364, 0.06346, 0.4226, 0.07503, 0.403, 0.6193, 0.6269, 0.6379, 0.6379, 0.6205, 0.6719, 0.5976, 0.6575, 0.7031, 0.6542, 0.7266, 0.6533, 0.7306, 0.6947, 0.7012, 0.6949, 0.1529, 0.3754, 0.1382, 0.3834, 0.1224, 0.3583, 0.1411, 0.3488, 0.226, 0.1152, 0.1998, 0.1252, 0.1869, 0.09611, 0.2171, 0.08556, 0.933, 0.2703, 0.9314, 0.2479, 0.9567, 0.2446, 0.9578, 0.2703, 0.4019, 0.5114, 0.4077, 0.4844, 0.4575, 0.4907, 0.448, 0.5253, 0.7959, 0.63, 0.8169, 0.6154, 0.8448, 0.6511, 0.818, 0.6684, 0.8667, 0.5535, 0.8774, 0.5279, 0.924, 0.5438, 0.9095, 0.5757, 0.3457, 0.599, 0.3638, 0.5809, 0.3975, 0.6111, 0.3742, 0.6328, 0.5426, 0.4398, 0.5375, 0.437, 0.5496, 0.4177, 0.5542, 0.4212, 0.2633, 0.688, 0.2625, 0.6802, 0.292, 0.6748, 0.2939, 0.6826, 0.6448, 0.3914, 0.6298, 0.3966, 0.6192, 0.3707, 0.638, 0.3649, 0.2571, 0.6389, 0.2806, 0.6338, 0.292, 0.6748, 0.2625, 0.6802, 0.5898, 0.4251, 0.5792, 0.4386, 0.5542, 0.4212, 0.5681, 0.4047, 0.1678, 0.6262, 0.1886, 0.6341, 0.1771, 0.6718, 0.1514, 0.6615, 0.7696, 0.4252, 0.7846, 0.4274, 0.7834, 0.4447, 0.7653, 0.4423, 0.4692, 0.2949, 0.4707, 0.2764, 0.4917, 0.2771, 0.4894, 0.2981, 0.5592, 0.4882, 0.5574, 0.5068, 0.5243, 0.5054, 0.5274, 0.4822, 0.1158, 0.5869, 0.1309, 0.6022, 0.1055, 0.6305, 0.08704, 0.6107, 0.08197, 0.5116, 0.08621, 0.5314, 0.05164, 0.541, 0.04714, 0.5161, 0.09264, 0.4364, 0.08611, 0.4539, 0.05461, 0.4441, 0.06346, 0.4226, 0.5336, 0.4602, 0.528, 0.4582, 0.5375, 0.437, 0.5426, 0.4398, 0.2328, 0.689, 0.2331, 0.6813, 0.2625, 0.6802, 0.2633, 0.688, 0.6027, 0.6137, 0.6193, 0.6269, 0.5976, 0.6575, 0.5775, 0.6404, 0.1309, 0.6022, 0.1484, 0.6154, 0.1272, 0.6476, 0.1055, 0.6305, 0.6802, 0.6518, 0.7031, 0.6542, 0.7012, 0.6949, 0.6727, 0.6909, 0.1382, 0.3834, 0.1245, 0.3937, 0.1049, 0.3706, 0.1224, 0.3583, 0.4285, 0.1652, 0.4129, 0.15, 0.4291, 0.1313, 0.4465, 0.1492, 0.9033, 0.3678, 0.9136, 0.3511, 0.933, 0.3618, 0.9207, 0.3805, 0.1996, 0.3654, 0.184, 0.3662, 0.1804, 0.3383, 0.2011, 0.3368, 0.7735, 0.6412, 0.7959, 0.63, 0.818, 0.6684, 0.7896, 0.6815, 0.8528, 0.5769, 0.8667, 0.5535, 0.9095, 0.5757, 0.8911, 0.6044, 0.3638, 0.5809, 0.3795, 0.5601, 0.4179, 0.5857, 0.3975, 0.6111, 0.5274, 0.4822, 0.5214, 0.481, 0.528, 0.4582, 0.5336, 0.4602, 0.2031, 0.6858, 0.2045, 0.6784, 0.2331, 0.6813, 0.2328, 0.689, 0.66, 0.3886, 0.6448, 0.3914, 0.638, 0.3649, 0.6572, 0.3617, 0.2806, 0.6338, 0.3037, 0.6253, 0.3209, 0.6651, 0.292, 0.6748, 0.1886, 0.6341, 0.2107, 0.6389, 0.2045, 0.6784, 0.1771, 0.6718, 0.602, 0.4135, 0.5898, 0.4251, 0.5681, 0.4047, 0.5838, 0.3908, 0.1076, 0.2004, 0.09009, 0.2274, 0.05841, 0.2094, 0.0793, 0.179, 0.6307, 0.08576, 0.6002, 0.09854, 0.5839, 0.0648, 0.6191, 0.0512, 0.5636, 0.4704, 0.5592, 0.4882, 0.5274, 0.4822, 0.5336, 0.4602, 0.5618, 0.545, 0.5681, 0.5639, 0.5354, 0.577, 0.5282, 0.5533, 0.08621, 0.5314, 0.09337, 0.5509, 0.05978, 0.5655, 0.05164, 0.541, 0.08611, 0.4539, 0.08204, 0.4724, 0.04879, 0.4672, 0.05461, 0.4441, 0.5243, 0.5054, 0.5181, 0.505, 0.5214, 0.481, 0.5274, 0.4822, 0.1749, 0.6787, 0.1771, 0.6718, 0.2045, 0.6784, 0.2031, 0.6858, 0.5885, 0.5986, 0.6027, 0.6137, 0.5775, 0.6404, 0.5604, 0.6209, 0.1245, 0.3937, 0.1121, 0.4061, 0.08896, 0.3855, 0.1049, 0.3706, 0.6583, 0.6463, 0.6802, 0.6518, 0.6727, 0.6909, 0.6456, 0.6832, 0.7502, 0.649, 0.7735, 0.6412, 0.7896, 0.6815, 0.7602, 0.6903, 0.6932, 0.07331, 0.6617, 0.0772, 0.6549, 0.04239, 0.691, 0.03772, 0.3294, 0.1096, 0.3046, 0.1061, 0.3071, 0.07778, 0.3353, 0.08257, 0.184, 0.3662, 0.1682, 0.3696, 0.1605, 0.3422, 0.1804, 0.3383, 0.836, 0.5977, 0.8528, 0.5769, 0.8911, 0.6044, 0.8694, 0.6296, 0.3795, 0.5601, 0.3923, 0.5368, 0.4349, 0.557, 0.4179, 0.5857, 0.6751, 0.3882, 0.66, 0.3886, 0.6572, 0.3617, 0.6771, 0.3607, 0.5246, 0.5292, 0.5182, 0.5297, 0.5181, 0.505, 0.5243, 0.5054, 0.1482, 0.6681, 0.1514, 0.6615, 0.1771, 0.6718, 0.1749, 0.6787, 0.3037, 0.6253, 0.3256, 0.6139, 0.3484, 0.6508, 0.3209, 0.6651, 0.6155, 0.404, 0.602, 0.4135, 0.5838, 0.3908, 0.6009, 0.3794, 0.2107, 0.6389, 0.2336, 0.6405, 0.2331, 0.6813, 0.2045, 0.6784, 0.5703, 0.4538, 0.5636, 0.4704, 0.5336, 0.4602, 0.5426, 0.4398, 0.7551, 0.07607, 0.7247, 0.07277, 0.7266, 0.03816, 0.7612, 0.04293, 0.4059, 0.3915, 0.4189, 0.3826, 0.4298, 0.3967, 0.4146, 0.4065, 0.5282, 0.5533, 0.5219, 0.5547, 0.5182, 0.5297, 0.5246, 0.5292, 0.123, 0.6538, 0.1272, 0.6476, 0.1514, 0.6615, 0.1482, 0.6681, 0.811, 0.09318, 0.784, 0.08298, 0.7939, 0.05175, 0.8244, 0.06427, 0.8323, 0.421, 0.8481, 0.4146, 0.8563, 0.4321, 0.8381, 0.4389, 0.5354, 0.577, 0.5293, 0.5793, 0.5219, 0.5547, 0.5282, 0.5533, 0.8183, 0.9277, 0.8473, 0.9277, 0.8473, 0.9668, 0.8183, 0.9668, 0.076, 0.7954, 0.04619, 0.7954, 0.04619, 0.7632, 0.076, 0.7632, 0.7893, 0.9277, 0.8183, 0.9277, 0.8183, 0.9668, 0.7893, 0.9668, 0.1058, 0.7954, 0.076, 0.7954, 0.076, 0.7632, 0.1058, 0.7632, 0.5575, 0.9277, 0.5865, 0.9277, 0.5865, 0.9668, 0.5575, 0.9668, 0.4933, 0.7954, 0.4635, 0.7954, 0.4635, 0.7632, 0.4933, 0.7632, 0.3256, 0.9277, 0.3546, 0.9277, 0.3546, 0.9668, 0.3256, 0.9668, 0.9703, 0.7954, 0.9404, 0.7954, 0.9404, 0.7632, 0.9703, 0.7632, 0.5865, 0.9277, 0.6154, 0.9277, 0.6154, 0.9668, 0.5865, 0.9668, 0.4039, 0.7954, 0.3741, 0.7954, 0.3741, 0.7632, 0.4039, 0.7632, 0.2387, 0.9277, 0.2677, 0.9277, 0.2677, 0.9668, 0.2387, 0.9668, 0.9106, 0.7954, 0.8808, 0.7954, 0.8808, 0.7632, 0.9106, 0.7632, 0.7024, 0.9277, 0.7314, 0.9277, 0.7314, 0.9668, 0.7024, 0.9668, 0.8808, 0.7954, 0.851, 0.7954, 0.851, 0.7632, 0.8808, 0.7632, 0.5285, 0.9277, 0.5575, 0.9277, 0.5575, 0.9668, 0.5285, 0.9668, 0.4635, 0.7954, 0.4337, 0.7954, 0.4337, 0.7632, 0.4635, 0.7632, 0.1807, 0.9277, 0.2097, 0.9277, 0.2097, 0.9668, 0.1807, 0.9668, 0.2847, 0.7954, 0.2549, 0.7954, 0.2549, 0.7632, 0.2847, 0.7632, 0.4995, 0.9277, 0.5285, 0.9277, 0.5285, 0.9668, 0.4995, 0.9668, 0.3145, 0.7954, 0.2847, 0.7954, 0.2847, 0.7632, 0.3145, 0.7632, 0.0648, 0.9277, 0.09379, 0.9277, 0.09379, 0.9668, 0.0648, 0.9668, 0.7914, 0.7954, 0.7616, 0.7954, 0.7616, 0.7632, 0.7914, 0.7632, 0.09379, 0.9277, 0.1228, 0.9277, 0.1228, 0.9668, 0.09379, 0.9668, 0.7616, 0.7954, 0.7318, 0.7954, 0.7318, 0.7632, 0.7616, 0.7632, 0.4705, 0.9277, 0.4995, 0.9277, 0.4995, 0.9668, 0.4705, 0.9668, 0.1952, 0.7954, 0.1654, 0.7954, 0.1654, 0.7632, 0.1952, 0.7632, 0.9342, 0.9276, 0.9632, 0.9276, 0.9632, 0.9668, 0.9342, 0.9668, 0.5529, 0.7954, 0.5231, 0.7954, 0.5231, 0.7632, 0.5529, 0.7632, 0.3836, 0.9277, 0.4126, 0.9277, 0.4126, 0.9668, 0.3836, 0.9668, 0.225, 0.7954, 0.1952, 0.7954, 0.1952, 0.7632, 0.225, 0.7632, 0.8763, 0.9277, 0.9053, 0.9276, 0.9053, 0.9668, 0.8763, 0.9668, 0.702, 0.7954, 0.6722, 0.7954, 0.6722, 0.7632, 0.702, 0.7632, 0.8473, 0.9277, 0.8763, 0.9277, 0.8763, 0.9668, 0.8473, 0.9668, 0.1356, 0.7954, 0.1058, 0.7954, 0.1058, 0.7632, 0.1356, 0.7632, 0.4416, 0.9277, 0.4705, 0.9277, 0.4705, 0.9668, 0.4416, 0.9668, 0.1654, 0.7954, 0.1356, 0.7954, 0.1356, 0.7632, 0.1654, 0.7632, 0.2677, 0.9277, 0.2967, 0.9277, 0.2967, 0.9668, 0.2677, 0.9668, 0.6722, 0.7954, 0.6424, 0.7954, 0.6424, 0.7632, 0.6722, 0.7632, 0.2967, 0.9277, 0.3256, 0.9277, 0.3256, 0.9668, 0.2967, 0.9668, 0.04619, 0.7954, 0.01638, 0.7954, 0.01638, 0.7632, 0.04619, 0.7632, 0.7603, 0.9277, 0.7893, 0.9277, 0.7893, 0.9668, 0.7603, 0.9668, 0.6424, 0.7954, 0.6126, 0.7954, 0.6126, 0.7632, 0.6424, 0.7632, 0.7314, 0.9277, 0.7603, 0.9277, 0.7603, 0.9668, 0.7314, 0.9668, 0.9404, 0.7954, 0.9106, 0.7954, 0.9106, 0.7632, 0.9404, 0.7632, 0.2097, 0.9277, 0.2387, 0.9277, 0.2387, 0.9668, 0.2097, 0.9668, 0.4337, 0.7954, 0.4039, 0.7954, 0.4039, 0.7632, 0.4337, 0.7632, 0.6734, 0.9277, 0.7024, 0.9277, 0.7024, 0.9668, 0.6734, 0.9668, 0.6126, 0.7954, 0.5827, 0.7954, 0.5827, 0.7632, 0.6126, 0.7632, 0.1228, 0.9277, 0.1517, 0.9277, 0.1517, 0.9668, 0.1228, 0.9668, 0.3443, 0.7954, 0.3145, 0.7954, 0.3145, 0.7632, 0.3443, 0.7632, 0.1517, 0.9277, 0.1807, 0.9277, 0.1807, 0.9668, 0.1517, 0.9668, 0.3741, 0.7954, 0.3443, 0.7954, 0.3443, 0.7632, 0.3741, 0.7632, 0.6444, 0.9277, 0.6734, 0.9277, 0.6734, 0.9668, 0.6444, 0.9668, 0.851, 0.7954, 0.8212, 0.7954, 0.8212, 0.7632, 0.851, 0.7632, 0.03582, 0.9277, 0.0648, 0.9277, 0.0648, 0.9668, 0.03582, 0.9668, 0.8212, 0.7954, 0.7914, 0.7954, 0.7914, 0.7632, 0.8212, 0.7632, 0.3159, 0.1897, 0.3244, 0.1978, 0.3311, 0.2074, 0.3358, 0.2182, 0.3383, 0.2297, 0.3385, 0.2414, 0.3364, 0.253, 0.3321, 0.2639, 0.3258, 0.2738, 0.3176, 0.2822, 0.308, 0.2889, 0.2972, 0.2936, 0.2857, 0.2961, 0.274, 0.2963, 0.2625, 0.2942, 0.2515, 0.2899, 0.2417, 0.2836, 0.2332, 0.2754, 0.2265, 0.2658, 0.2218, 0.255, 0.2193, 0.2436, 0.2191, 0.2318, 0.2212, 0.2203, 0.2255, 0.2094, 0.2318, 0.1995, 0.24, 0.191, 0.2496, 0.1843, 0.2604, 0.1796, 0.2718, 0.1771, 0.2836, 0.1769, 0.2951, 0.179, 0.3061, 0.1833, 0.7224, 0.1647, 0.734, 0.1668, 0.7449, 0.1711, 0.7548, 0.1775, 0.7632, 0.1856, 0.7699, 0.1953, 0.7746, 0.206, 0.7771, 0.2175, 0.7773, 0.2292, 0.7752, 0.2408, 0.7709, 0.2517, 0.7646, 0.2616, 0.7565, 0.27, 0.7468, 0.2767, 0.736, 0.2814, 0.7246, 0.2839, 0.7128, 0.2841, 0.7013, 0.282, 0.6904, 0.2778, 0.6805, 0.2714, 0.672, 0.2633, 0.6653, 0.2536, 0.6606, 0.2429, 0.6582, 0.2314, 0.6579, 0.2197, 0.66, 0.2081, 0.6643, 0.1972, 0.6707, 0.1873, 0.6788, 0.1788, 0.6884, 0.1721, 0.6992, 0.1675, 0.7107, 0.165, 0.6154, 0.9277, 0.6444, 0.9277, 0.6444, 0.9668, 0.6154, 0.9668, 0.9053, 0.9276, 0.9342, 0.9276, 0.9342, 0.9668, 0.9053, 0.9668, 0.5827, 0.7954, 0.5529, 0.7954, 0.5529, 0.7632, 0.5827, 0.7632, 0.4126, 0.9277, 0.4416, 0.9277, 0.4416, 0.9668, 0.4126, 0.9668, 0.3546, 0.9277, 0.3836, 0.9277, 0.3836, 0.9668, 0.3546, 0.9668, 0.5582, 0.5259, 0.5618, 0.545, 0.5282, 0.5533, 0.5246, 0.5292, 0.09337, 0.5509, 0.1034, 0.5695, 0.07153, 0.589, 0.05978, 0.5655, 0.08204, 0.4724, 0.08061, 0.4918, 0.04623, 0.4913, 0.04879, 0.4672, 0.5769, 0.582, 0.5885, 0.5986, 0.5604, 0.6209, 0.5464, 0.5996, 0.5231, 0.7954, 0.4933, 0.7954, 0.4933, 0.7632, 0.5231, 0.7632, 0.8911, 0.6044, 0.8983, 0.6098, 0.8755, 0.6358, 0.8694, 0.6296, 0.4523, 0.1999, 0.4417, 0.1818, 0.4611, 0.1686, 0.4733, 0.1893, 0.4513, 0.345, 0.4592, 0.3292, 0.4775, 0.3373, 0.468, 0.3549, 0.139, 0.3437, 0.1411, 0.3488, 0.1224, 0.3583, 0.1196, 0.3535, 0.8694, 0.6296, 0.8755, 0.6358, 0.8499, 0.6579, 0.8448, 0.6511, 0.4699, 0.2574, 0.4666, 0.2381, 0.4883, 0.2332, 0.4914, 0.2553, 0.1998, 0.1252, 0.1744, 0.1387, 0.1575, 0.1108, 0.1869, 0.09611, 0.1196, 0.3535, 0.1224, 0.3583, 0.1049, 0.3706, 0.1013, 0.3661, 0.8448, 0.6511, 0.8499, 0.6579, 0.822, 0.6758, 0.818, 0.6684, 0.9319, 0.2921, 0.933, 0.2703, 0.9578, 0.2703, 0.9559, 0.2951, 0.6002, 0.09854, 0.5707, 0.1155, 0.5496, 0.08335, 0.5839, 0.0648, 0.1013, 0.3661, 0.1049, 0.3706, 0.08896, 0.3855, 0.0847, 0.3815, 0.818, 0.6684, 0.822, 0.6758, 0.7924, 0.6892, 0.7896, 0.6815, 0.4129, 0.15, 0.3949, 0.1365, 0.4091, 0.1154, 0.4291, 0.1313, 0.8913, 0.3826, 0.9033, 0.3678, 0.9207, 0.3805, 0.9065, 0.3969, 0.0847, 0.3815, 0.08896, 0.3855, 0.07503, 0.403, 0.07014, 0.3995, 0.7896, 0.6815, 0.7924, 0.6892, 0.7619, 0.6981, 0.7602, 0.6903, 0.431, 0.3718, 0.4419, 0.3592, 0.4567, 0.3708, 0.4439, 0.3848, 0.8582, 0.122, 0.8358, 0.1063, 0.8523, 0.08007, 0.8773, 0.09873, 0.07014, 0.3995, 0.07503, 0.403, 0.06346, 0.4226, 0.05803, 0.4198, 0.7602, 0.6903, 0.7619, 0.6981, 0.7311, 0.7025, 0.7306, 0.6947, 0.8946, 0.1596, 0.8778, 0.14, 0.8991, 0.1198, 0.9176, 0.1428, 0.4654, 0.3125, 0.4692, 0.2949, 0.4894, 0.2981, 0.4845, 0.3182, 0.05803, 0.4198, 0.06346, 0.4226, 0.05461, 0.4441, 0.04872, 0.4421, 0.7306, 0.6947, 0.7311, 0.7025, 0.7006, 0.7025, 0.7012, 0.6949, 0.3046, 0.1061, 0.2788, 0.1057, 0.2777, 0.07653, 0.3071, 0.07778, 0.8163, 0.4252, 0.8323, 0.421, 0.8381, 0.4389, 0.8196, 0.4432, 0.04872, 0.4421, 0.05461, 0.4441, 0.04879, 0.4672, 0.04254, 0.466, 0.7012, 0.6949, 0.7006, 0.7025, 0.6711, 0.6983, 0.6727, 0.6909, 0.4707, 0.2764, 0.4699, 0.2574, 0.4914, 0.2553, 0.4917, 0.2771, 0.1744, 0.1387, 0.1502, 0.1559, 0.1294, 0.1295, 0.1575, 0.1108, 0.04254, 0.466, 0.04879, 0.4672, 0.04623, 0.4913, 0.03975, 0.491, 0.6727, 0.6909, 0.6711, 0.6983, 0.6431, 0.6901, 0.6456, 0.6832, 0.6617, 0.0772, 0.6307, 0.08576, 0.6191, 0.0512, 0.6549, 0.04239, 0.4607, 0.2188, 0.4523, 0.1999, 0.4733, 0.1893, 0.4822, 0.211, 0.03975, 0.491, 0.04623, 0.4913, 0.04714, 0.5161, 0.04055, 0.5167, 0.6456, 0.6832, 0.6431, 0.6901, 0.617, 0.6783, 0.6205, 0.6719, 0.09009, 0.2274, 0.076, 0.257, 0.04035, 0.2436, 0.05841, 0.2094, 0.9282, 0.3131, 0.9319, 0.2921, 0.9559, 0.2951, 0.9509, 0.3189, 0.04055, 0.5167, 0.04714, 0.5161, 0.05164, 0.541, 0.04507, 0.5426, 0.6205, 0.6719, 0.617, 0.6783, 0.5934, 0.6632, 0.5976, 0.6575, 0.392, 0.3983, 0.4059, 0.3915, 0.4146, 0.4065, 0.3987, 0.4145, 0.4189, 0.3826, 0.431, 0.3718, 0.4439, 0.3848, 0.4298, 0.3967, 0.04507, 0.5426, 0.05164, 0.541, 0.05978, 0.5655, 0.05339, 0.5681, 0.5976, 0.6575, 0.5934, 0.6632, 0.5726, 0.6453, 0.5775, 0.6404, 0.3949, 0.1365, 0.3749, 0.1251, 0.3866, 0.1017, 0.4091, 0.1154, 0.8779, 0.3954, 0.8913, 0.3826, 0.9065, 0.3969, 0.8909, 0.4111, 0.05339, 0.5681, 0.05978, 0.5655, 0.07153, 0.589, 0.06551, 0.5926, 0.5775, 0.6404, 0.5726, 0.6453, 0.5549, 0.625, 0.5604, 0.6209, 0.4666, 0.2381, 0.4607, 0.2188, 0.4822, 0.211, 0.4883, 0.2332, 0.2788, 0.1057, 0.2525, 0.1087, 0.2475, 0.07907, 0.2777, 0.07653, 0.06551, 0.5926, 0.07153, 0.589, 0.08704, 0.6107, 0.0815, 0.6152, 0.5604, 0.6209, 0.5549, 0.625, 0.5406, 0.6029, 0.5464, 0.5996, 0.9267, 0.2252, 0.9191, 0.2027, 0.9441, 0.1927, 0.9521, 0.2186, 0.8003, 0.4274, 0.8163, 0.4252, 0.8196, 0.4432, 0.8013, 0.4451, 0.0815, 0.6152, 0.08704, 0.6107, 0.1055, 0.6305, 0.1006, 0.6358, 0.5464, 0.5996, 0.5406, 0.6029, 0.5293, 0.5793, 0.5354, 0.577, 0.922, 0.3328, 0.9282, 0.3131, 0.9509, 0.3189, 0.9432, 0.3412, 0.1502, 0.1559, 0.1278, 0.1765, 0.1031, 0.1523, 0.1294, 0.1295, 0.1006, 0.6358, 0.1055, 0.6305, 0.1272, 0.6476, 0.123, 0.6538, 0.3349, 0.89, 0.3053, 0.89, 0.3053, 0.8708, 0.3349, 0.8708, 0.6832, 0.8465, 0.7118, 0.8465, 0.7117, 0.8651, 0.6831, 0.865, 0.5402, 0.8463, 0.5688, 0.8463, 0.5687, 0.8648, 0.5401, 0.8647, 0.03854, 0.8442, 0.06801, 0.8458, 0.06754, 0.8648, 0.03549, 0.8641, 0.1866, 0.8457, 0.2162, 0.8456, 0.2162, 0.8648, 0.1866, 0.8649, 0.8547, 0.8899, 0.8261, 0.8898, 0.8262, 0.8713, 0.8548, 0.8714, 0.3349, 0.8453, 0.3645, 0.8452, 0.3645, 0.8644, 0.3349, 0.8645, 0.7117, 0.8896, 0.6831, 0.8896, 0.6832, 0.8711, 0.7118, 0.8711, 0.8835, 0.8468, 0.9121, 0.8469, 0.9121, 0.8655, 0.8834, 0.8654, 0.5687, 0.8894, 0.5401, 0.8893, 0.5401, 0.8708, 0.5687, 0.8709, 0.1273, 0.8905, 0.09759, 0.8906, 0.09754, 0.8714, 0.1273, 0.8713, 0.2756, 0.8901, 0.2459, 0.8902, 0.2459, 0.871, 0.2756, 0.8709, 0.7404, 0.8466, 0.769, 0.8466, 0.769, 0.8652, 0.7404, 0.8651, 0.5974, 0.8463, 0.626, 0.8464, 0.6259, 0.8649, 0.5973, 0.8649, 0.4239, 0.8897, 0.3943, 0.8898, 0.3943, 0.8706, 0.4239, 0.8706, 0.4538, 0.8448, 0.4831, 0.8462, 0.4827, 0.8645, 0.4535, 0.8644, 0.9119, 0.89, 0.8833, 0.89, 0.8834, 0.8715, 0.9121, 0.8716, 0.1272, 0.8458, 0.1569, 0.8457, 0.1569, 0.8649, 0.1272, 0.865, 0.2755, 0.8454, 0.3052, 0.8453, 0.3052, 0.8645, 0.2755, 0.8646, 0.7689, 0.8897, 0.7403, 0.8897, 0.7404, 0.8712, 0.769, 0.8712, 0.4239, 0.845, 0.4538, 0.8448, 0.4535, 0.8644, 0.4239, 0.8643, 0.6259, 0.8895, 0.5973, 0.8894, 0.5973, 0.8709, 0.626, 0.871, 0.06781, 0.8909, 0.0376, 0.8919, 0.03535, 0.871, 0.06752, 0.8713, 0.2163, 0.8903, 0.1866, 0.8904, 0.1866, 0.8712, 0.2163, 0.8711, 0.7977, 0.8467, 0.8263, 0.8467, 0.8262, 0.8653, 0.7976, 0.8652, 0.3646, 0.8899, 0.3349, 0.89, 0.3349, 0.8708, 0.3646, 0.8707, 0.6546, 0.8464, 0.6832, 0.8465, 0.6831, 0.865, 0.6545, 0.865, 0.5116, 0.8463, 0.5402, 0.8463, 0.5401, 0.8647, 0.5115, 0.8647, 0.06801, 0.8458, 0.09758, 0.8459, 0.09751, 0.865, 0.06754, 0.8648, 0.4827, 0.8894, 0.4535, 0.8896, 0.4536, 0.8707, 0.4827, 0.8706, 0.2162, 0.8456, 0.2459, 0.8455, 0.2459, 0.8647, 0.2162, 0.8648, 0.8261, 0.8898, 0.7975, 0.8898, 0.7976, 0.8713, 0.8262, 0.8713, 0.4611, 0.1686, 0.4646, 0.1664, 0.4769, 0.1875, 0.4733, 0.1893, 0.5115, 0.8708, 0.4827, 0.8706, 0.4827, 0.8645, 0.5115, 0.8647, 0.5401, 0.8708, 0.5115, 0.8708, 0.5115, 0.8647, 0.5401, 0.8647, 0.5687, 0.8709, 0.5401, 0.8708, 0.5401, 0.8647, 0.5687, 0.8648, 0.5973, 0.8709, 0.5687, 0.8709, 0.5687, 0.8648, 0.5973, 0.8649, 0.626, 0.871, 0.5973, 0.8709, 0.5973, 0.8649, 0.6259, 0.8649, 0.6546, 0.871, 0.626, 0.871, 0.6259, 0.8649, 0.6545, 0.865, 0.6832, 0.8711, 0.6546, 0.871, 0.6545, 0.865, 0.6831, 0.865, 0.7118, 0.8711, 0.6832, 0.8711, 0.6831, 0.865, 0.7117, 0.8651, 0.7404, 0.8712, 0.7118, 0.8711, 0.7117, 0.8651, 0.7404, 0.8651, 0.769, 0.8712, 0.7404, 0.8712, 0.7404, 0.8651, 0.769, 0.8652, 0.7976, 0.8713, 0.769, 0.8712, 0.769, 0.8652, 0.7976, 0.8652, 0.8262, 0.8713, 0.7976, 0.8713, 0.7976, 0.8652, 0.8262, 0.8653, 0.8548, 0.8714, 0.8262, 0.8713, 0.8262, 0.8653, 0.8548, 0.8653, 0.8834, 0.8715, 0.8548, 0.8714, 0.8548, 0.8653, 0.8834, 0.8654, 0.9121, 0.8716, 0.8834, 0.8715, 0.8834, 0.8654, 0.9121, 0.8655, 0.941, 0.8719, 0.9121, 0.8716, 0.9121, 0.8655, 0.941, 0.8657, 0.4536, 0.8707, 0.4239, 0.8706, 0.4239, 0.8643, 0.4535, 0.8644, 0.4239, 0.8706, 0.3943, 0.8706, 0.3942, 0.8643, 0.4239, 0.8643, 0.3943, 0.8706, 0.3646, 0.8707, 0.3645, 0.8644, 0.3942, 0.8643, 0.3646, 0.8707, 0.3349, 0.8708, 0.3349, 0.8645, 0.3645, 0.8644, 0.3349, 0.8708, 0.3053, 0.8708, 0.3052, 0.8645, 0.3349, 0.8645, 0.3053, 0.8708, 0.2756, 0.8709, 0.2755, 0.8646, 0.3052, 0.8645, 0.2756, 0.8709, 0.2459, 0.871, 0.2459, 0.8647, 0.2755, 0.8646, 0.2459, 0.871, 0.2163, 0.8711, 0.2162, 0.8648, 0.2459, 0.8647, 0.2163, 0.8711, 0.1866, 0.8712, 0.1866, 0.8649, 0.2162, 0.8648, 0.1866, 0.8712, 0.1569, 0.8712, 0.1569, 0.8649, 0.1866, 0.8649, 0.1569, 0.8712, 0.1273, 0.8713, 0.1272, 0.865, 0.1569, 0.8649, 0.1273, 0.8713, 0.09754, 0.8714, 0.09751, 0.865, 0.1272, 0.865, 0.09754, 0.8714, 0.06752, 0.8713, 0.06754, 0.8648, 0.09751, 0.865, 0.06752, 0.8713, 0.03535, 0.871, 0.03549, 0.8641, 0.06754, 0.8648, 0.9719, 0.8728, 0.941, 0.8719, 0.941, 0.8657, 0.9721, 0.866, 0.1866, 0.8904, 0.1569, 0.8904, 0.1569, 0.8712, 0.1866, 0.8712, 0.5114, 0.8894, 0.4827, 0.8894, 0.4827, 0.8706, 0.5115, 0.8708, 0.8263, 0.8467, 0.8549, 0.8468, 0.8548, 0.8653, 0.8262, 0.8653, 0.9689, 0.8919, 0.9405, 0.8903, 0.941, 0.8719, 0.9719, 0.8728, 0.6545, 0.8895, 0.6259, 0.8895, 0.626, 0.871, 0.6546, 0.871, 0.3942, 0.8451, 0.4239, 0.845, 0.4239, 0.8643, 0.3942, 0.8643, 0.2459, 0.8455, 0.2755, 0.8454, 0.2755, 0.8646, 0.2459, 0.8647, 0.7975, 0.8898, 0.7689, 0.8897, 0.769, 0.8712, 0.7976, 0.8713, 0.09758, 0.8459, 0.1272, 0.8458, 0.1272, 0.865, 0.09751, 0.865, 0.9405, 0.8903, 0.9119, 0.89, 0.9121, 0.8716, 0.941, 0.8719, 0.4831, 0.8462, 0.5116, 0.8463, 0.5115, 0.8647, 0.4827, 0.8645, 0.9408, 0.8468, 0.97, 0.8459, 0.9721, 0.866, 0.941, 0.8657, 0.626, 0.8464, 0.6546, 0.8464, 0.6545, 0.865, 0.6259, 0.8649, 0.3943, 0.8898, 0.3646, 0.8899, 0.3646, 0.8707, 0.3943, 0.8706, 0.769, 0.8466, 0.7977, 0.8467, 0.7976, 0.8652, 0.769, 0.8652, 0.2459, 0.8902, 0.2163, 0.8903, 0.2163, 0.8711, 0.2459, 0.871, 0.09759, 0.8906, 0.06781, 0.8909, 0.06752, 0.8713, 0.09754, 0.8714, 0.5973, 0.8894, 0.5687, 0.8894, 0.5687, 0.8709, 0.5973, 0.8709, 0.9121, 0.8469, 0.9408, 0.8468, 0.941, 0.8657, 0.9121, 0.8655, 0.7403, 0.8897, 0.7117, 0.8896, 0.7118, 0.8711, 0.7404, 0.8712, 0.3052, 0.8453, 0.3349, 0.8453, 0.3349, 0.8645, 0.3052, 0.8645, 0.1569, 0.8457, 0.1866, 0.8457, 0.1866, 0.8649, 0.1569, 0.8649, 0.8833, 0.89, 0.8547, 0.8899, 0.8548, 0.8714, 0.8834, 0.8715, 0.5688, 0.8463, 0.5974, 0.8463, 0.5973, 0.8649, 0.5687, 0.8648, 0.4535, 0.8896, 0.4239, 0.8897, 0.4239, 0.8706, 0.4536, 0.8707, 0.7118, 0.8465, 0.7404, 0.8466, 0.7404, 0.8651, 0.7117, 0.8651, 0.3053, 0.89, 0.2756, 0.8901, 0.2756, 0.8709, 0.3053, 0.8708, 0.1569, 0.8904, 0.1273, 0.8905, 0.1273, 0.8713, 0.1569, 0.8712, 0.8549, 0.8468, 0.8835, 0.8468, 0.8834, 0.8654, 0.8548, 0.8653, 0.5401, 0.8893, 0.5114, 0.8894, 0.5115, 0.8708, 0.5401, 0.8708, 0.6831, 0.8896, 0.6545, 0.8895, 0.6546, 0.871, 0.6832, 0.8711, 0.3645, 0.8452, 0.3942, 0.8451, 0.3942, 0.8643, 0.3645, 0.8644, 0.7318, 0.7954, 0.702, 0.7954, 0.702, 0.7632, 0.7318, 0.7632, 0.2549, 0.7954, 0.225, 0.7954, 0.225, 0.7632, 0.2549, 0.7632])
me_cube_002.materials.append(mat_mat_tree7leaves)
me_cube_002.use_remesh_preserve_volume = False
me_cube_002.use_remesh_preserve_attributes = False
me_cube_002.use_mirror_vertex_groups = False
me_cube_002.update()
me_cube_001 = bpy.data.meshes.new('Cube.001')
me_cube_001.from_pydata([(-1.0, -0.3402, 4.828), (-0.3402, -1.0, 4.828), (-0.3402, 1.0, 4.828), (-1.0, 0.3402, 4.828), (0.3402, -1.0, 4.828), (1.0, -0.3402, 4.828), (1.0, 0.3402, 4.828), (0.3402, 1.0, 4.828), (-0.3402, -1.0, 0.6931), (-1.0, -0.3402, 0.6931), (-0.3402, 1.0, 0.6931), (-1.0, 0.3402, 0.6931), (1.0, 0.3402, 0.6931), (0.3402, 1.0, 0.6931), (0.3402, -1.0, 0.6931), (1.0, -0.3402, 0.6931)], [], [(4, 5, 6, 7, 2, 3, 0, 1), (8, 1, 0, 9), (0, 3, 11, 9), (4, 14, 15, 5), (6, 12, 13, 7), (2, 10, 11, 3), (2, 7, 13, 10), (4, 1, 8, 14), (6, 5, 15, 12), (11, 10, 13, 12, 15, 14, 8, 9)])
_uv = me_cube_001.uv_layers.new(name='UVMap')
_uv.uv.foreach_set('vector', [0.08506, 0.7181, 0.25, 0.7181, 0.3351, 0.7897, 0.3351, 0.9284, 0.25, 1.0, 0.08506, 1.0, 0.0, 0.9284, 3.161e-08, 0.7897, 0.08506, 0.359, 0.08506, 0.0, 0.25, 0.0, 0.25, 0.359, 0.25, 0.0, 0.3351, 0.0, 0.3351, 0.359, 0.25, 0.359, 0.5851, 0.7181, 0.5851, 0.359, 0.75, 0.359, 0.75, 0.7181, 1.0, 0.0, 1.0, 0.359, 0.8351, 0.359, 0.8351, 0.0, 0.4201, 0.7181, 0.4201, 0.359, 0.5851, 0.359, 0.5851, 0.7181, 0.4201, 0.7181, 0.3351, 0.7181, 0.3351, 0.359, 0.4201, 0.359, 0.0, 7.092e-08, 0.08506, 0.0, 0.08506, 0.359, 2.634e-08, 0.359, 0.8351, 0.7181, 0.75, 0.7181, 0.75, 0.359, 0.8351, 0.359, 0.4201, 0.359, 0.3351, 0.359, 1.0, 0.359, 0.75, 0.359, 0.5851, 0.359, 0.08506, 0.359, 0.25, 0.359, 0.3351, 0.359])
me_cube_001.materials.append(mat_mat_tree7trunk)
me_cube_001.use_remesh_preserve_volume = False
me_cube_001.use_remesh_preserve_attributes = False
me_cube_001.use_mirror_vertex_groups = False
me_cube_001.update()
me_cube_000 = bpy.data.meshes.new('Cube.000')
me_cube_000.from_pydata([(-0.3402, -1.0, 0.0), (-1.0, -0.3402, 0.0), (-1.0, 0.3402, 0.0), (-0.3402, 1.0, 0.0), (1.0, -0.3402, 0.0), (0.3402, -1.0, 0.0), (0.3402, 1.0, 0.0), (1.0, 0.3402, 0.0), (-0.3402, -1.0, 0.0), (-1.0, -0.3402, 0.0), (-1.0, 0.3402, 0.0), (-0.3402, 1.0, 0.0), (1.0, -0.3402, 0.0), (0.3402, -1.0, 0.0), (0.3402, 1.0, 0.0), (1.0, 0.3402, 0.0), (-0.3402, -1.0, 0.6931), (-1.0, -0.3402, 0.6931), (-0.3402, 1.0, 0.6931), (-1.0, 0.3402, 0.6931), (1.0, 0.3402, 0.6931), (0.3402, 1.0, 0.6931), (0.3402, -1.0, 0.6931), (1.0, -0.3402, 0.6931)], [], [(0, 1, 2, 3, 6, 7, 4, 5), (20, 23, 12, 15), (22, 16, 8, 13), (18, 21, 14, 11), (18, 11, 10, 19), (20, 15, 14, 21), (22, 13, 12, 23), (17, 19, 10, 9), (8, 16, 17, 9), (19, 17, 16, 22, 23, 20, 21, 18)])
_uv = me_cube_000.uv_layers.new(name='UVMap')
_uv.uv.foreach_set('vector', [0.5851, 1.0, 0.4201, 1.0, 0.3351, 0.9284, 0.3351, 0.7897, 0.4201, 0.7181, 0.5851, 0.7181, 0.6701, 0.7897, 0.6701, 0.9284, 0.8351, 0.359, 0.75, 0.359, 0.75, 6.512e-09, 0.8351, 0.0, 2.634e-08, 0.359, 0.08506, 0.359, 0.08506, 0.7181, 5.268e-08, 0.7181, 0.4201, 0.359, 0.3351, 0.359, 0.3351, 0.0, 0.4201, 1.8e-09, 0.4201, 0.359, 0.4201, 1.8e-09, 0.5851, 1.792e-08, 0.5851, 0.359, 1.0, 0.359, 1.0, 0.7181, 0.8351, 0.7181, 0.8351, 0.359, 0.5851, 0.359, 0.5851, 1.588e-08, 0.75, 6.512e-09, 0.75, 0.359, 0.25, 0.359, 0.3351, 0.359, 0.3351, 0.7181, 0.25, 0.7181, 0.08506, 0.7181, 0.08506, 0.359, 0.25, 0.359, 0.25, 0.7181, 0.5851, 0.359, 0.25, 0.359, 0.08506, 0.359, 2.634e-08, 0.359, 0.75, 0.359, 0.8351, 0.359, 0.8351, 0.359, 0.4201, 0.359])
me_cube_000.materials.append(mat_mat_tree7trunk)
me_cube_000.use_remesh_preserve_volume = False
me_cube_000.use_remesh_preserve_attributes = False
me_cube_000.use_mirror_vertex_groups = False
me_cube_000.update()
arm_armature = bpy.data.armatures.new('Armature')  # bones are not reproduced

# ---- objects
ob_6__150_330 = bpy.data.objects.new('6. 150,330', me_cube_009)
ob_5__120_300 = bpy.data.objects.new('5. 120,300', me_cube_008)
ob_2__30_210 = bpy.data.objects.new('2. 30-210', me_cube_007)
ob_3__60_240 = bpy.data.objects.new('3. 60,240', me_cube_006)
ob_4__90_270 = bpy.data.objects.new('4. 90,270', me_cube_005)
ob_1__0_180 = bpy.data.objects.new('1. 0,180', me_cube_003)
ob_armature = bpy.data.objects.new('Armature', arm_armature)
ob_leaves = bpy.data.objects.new('Leaves', me_cube_002)
ob_trunk = bpy.data.objects.new('Trunk', me_cube_001)
ob_trunk_base = bpy.data.objects.new('Trunk Base', me_cube_000)

# ---- transforms, parenting, visibility, modifiers, constraints
ob_6__150_330.location = (0.0, 0.0, 0.0)
ob_6__150_330.rotation_euler = (0.0, -0.0, 3.665)
ob_6__150_330.scale = (0.3083, 9.025, 0.3083)
ob_6__150_330.hide_viewport = True
ob_6__150_330.lineart.crease_threshold = 0.0
ob_5__120_300.location = (0.0, 0.0, 0.0)
ob_5__120_300.rotation_euler = (0.0, -0.0, 4.189)
ob_5__120_300.scale = (0.3083, 9.025, 0.3083)
ob_5__120_300.hide_viewport = True
ob_5__120_300.lineart.crease_threshold = 0.0
ob_2__30_210.location = (0.0, 0.0, 0.0)
ob_2__30_210.rotation_euler = (0.0, -0.0, 2.618)
ob_2__30_210.scale = (0.3083, 9.025, 0.3083)
ob_2__30_210.hide_viewport = True
ob_2__30_210.lineart.crease_threshold = 0.0
ob_3__60_240.location = (0.0, 0.0, 0.0)
ob_3__60_240.rotation_euler = (0.0, -0.0, 2.094)
ob_3__60_240.scale = (0.3083, 9.025, 0.3083)
ob_3__60_240.hide_viewport = True
ob_3__60_240.lineart.crease_threshold = 0.0
ob_4__90_270.location = (0.0, 0.0, 0.0)
ob_4__90_270.rotation_euler = (0.0, -0.0, 1.571)
ob_4__90_270.scale = (0.3083, 9.025, 0.3083)
ob_4__90_270.hide_viewport = True
ob_4__90_270.lineart.crease_threshold = 0.0
ob_1__0_180.location = (0.0, 0.0, 0.0)
ob_1__0_180.scale = (0.3083, 9.025, 0.3083)
ob_1__0_180.hide_viewport = True
ob_1__0_180.lineart.crease_threshold = 0.0
ob_armature.location = (0.0, 0.0, 0.7014)
ob_armature.hide_viewport = True
ob_armature.show_in_front = True
ob_armature.lineart.crease_threshold = 0.0
ob_leaves.parent = ob_armature
ob_leaves.matrix_parent_inverse = Matrix(((1.0, 0.0, 0.0, 0.0), (0.0, 1.0, 0.0, 0.0), (0.0, 0.0, 1.0, -0.7014), (0.0, 0.0, 0.0, 1.0)))
ob_leaves.location = (0.0, 0.0, 0.0)
ob_leaves.scale = (0.1639, 0.1639, 1.0)
ob_leaves.show_wire = True
ob_leaves.show_all_edges = True
ob_leaves.lineart.crease_threshold = 0.0
_vg = ob_leaves.vertex_groups.new(name='Bone')
_vg.add([0, 1, 2, 3, 4, 5, 6, 7, 8, 9, 10, 11, 12, 13, 14, 15, 16, 17, 18, 19, 20, 21, 22, 23, 24, 25, 26, 27, 28, 29, 30, 31, 32, 33, 34, 35, 36, 37, 38, 39, 40, 41, 42, 43, 44, 45, 46, 47, 48, 49, 50, 51, 52, 53, 54, 55, 56, 57, 58, 59, 60, 61, 62, 63, 64, 65, 66, 67, 68, 69, 70, 71, 72, 73, 74, 75, 76, 77, 78, 79, 80, 81, 82, 83, 84, 85, 86, 87, 88, 89, 90, 91, 92, 93, 94, 95, 96, 97, 98, 99, 100, 101, 102, 103, 104, 105, 106, 107, 108, 109, 110, 111, 112, 113, 114, 115, 116, 117, 118, 119, 120, 121, 122, 123, 124, 125, 126, 127, 128, 129, 130, 131, 132, 133, 134, 135, 136, 137, 138, 139, 140, 141, 142, 143, 144, 145, 146, 147, 148, 149, 150, 151, 152, 153, 154, 155, 156, 157, 158, 159, 160, 161, 162, 163, 164, 165, 166, 167, 168, 169, 170, 171, 172, 173, 174, 175, 176, 177, 178, 179, 180, 181, 182, 183, 184, 185, 186, 187, 188, 189, 190, 191, 192, 193, 194, 195, 196, 197, 198, 199, 200, 201, 202, 203, 204, 205, 206, 207, 208, 209, 210, 211, 212, 213, 214, 215, 216, 217, 218, 219, 220, 221, 222, 223, 224, 225, 226, 227, 228, 229, 230, 231, 232, 233, 234, 235, 236, 237, 238, 239, 240, 241, 242, 243, 244, 245, 246, 247, 248, 249, 250, 251, 252, 253, 254, 255, 256, 257, 258, 259, 260, 261, 262, 263, 264, 265, 266, 267, 268, 269, 270, 271, 272, 273, 274, 275, 276, 277, 278, 279, 280, 281, 282, 283, 284, 285, 286, 287, 288, 289, 290, 291, 292, 293, 294, 295, 296, 297, 298, 299, 300, 301, 302, 303, 304, 305, 306, 307, 308, 309, 310, 311, 312, 313, 314, 315, 316, 317, 318, 319, 320, 321, 322, 323, 324, 325, 326, 327, 328, 329, 330, 331, 332, 333, 334, 335, 336, 337, 338, 339, 340, 341, 342, 343, 344, 345, 346, 347, 348, 349, 350, 351, 352, 353, 354, 355, 356, 357, 358, 359, 360, 361, 362, 363, 364, 365, 366, 367, 368, 369, 370, 371, 372, 373, 374, 375, 376, 377, 378, 379, 380, 381, 382, 383, 384, 385, 386, 387, 388, 389, 390, 391, 392, 393, 394, 395, 396, 397, 398, 399, 400, 401, 402, 403, 404, 405, 406, 407, 408, 409, 410, 411, 412, 413, 414, 415, 416, 417, 418, 419, 420, 421, 422, 423, 424, 425, 426, 427, 428, 429, 430, 431, 432, 433, 434, 435, 436, 437, 438, 439, 440, 441, 442, 443, 444, 445, 446, 447], 1.0, 'REPLACE')
_m = ob_leaves.modifiers.new('Armature', 'ARMATURE')
_m.object = ob_armature
ob_trunk.parent = ob_armature
ob_trunk.matrix_parent_inverse = Matrix(((1.0, 0.0, 0.0, 0.0), (0.0, 1.0, 0.0, 0.0), (0.0, 0.0, 1.0, -0.7014), (0.0, 0.0, 0.0, 1.0)))
ob_trunk.location = (0.0, 0.0, 0.0003137)
ob_trunk.scale = (0.1639, 0.1639, 1.0)
ob_trunk.lineart.crease_threshold = 0.0
_vg = ob_trunk.vertex_groups.new(name='Bone')
_vg.add([0, 1, 2, 3, 4, 5, 6, 7, 8, 9, 10, 11, 12, 13, 14, 15], 1.0, 'REPLACE')
_m = ob_trunk.modifiers.new('Armature', 'ARMATURE')
_m.object = ob_armature
ob_trunk_base.location = (0.0, 0.0, 0.0)
ob_trunk_base.scale = (0.1639, 0.1639, 1.0)
ob_trunk_base.hide_render = True
ob_trunk_base.lineart.crease_threshold = 0.0
_vg = ob_trunk_base.vertex_groups.new(name='Bone')

# ---- collection membership
col_collection_1.objects.link(ob_6__150_330)
col_collection_1.objects.link(ob_5__120_300)
col_collection_1.objects.link(ob_2__30_210)
col_collection_1.objects.link(ob_3__60_240)
col_collection_1.objects.link(ob_4__90_270)
col_collection_1.objects.link(ob_1__0_180)
col_collection_1.objects.link(ob_armature)
col_collection_1.objects.link(ob_leaves)
col_collection_1.objects.link(ob_trunk)
col_collection_1.objects.link(ob_trunk_base)

# ---- scene / render settings (as saved in the file)
scene.frame_start = 0; scene.frame_end = 850; scene.frame_set(70)
scene.render.engine = 'BLENDER_EEVEE_NEXT'
scene.render.resolution_percentage = 50
scene.render.fps = 60
scene.render.dither_intensity = 0.0
scene.cycles.use_denoising = False
scene.cycles.samples = 10
scene.cycles.sampling_pattern = 'TABULATED_SOBOL'
scene.cycles.light_sampling_threshold = 0.0
scene.cycles.use_adaptive_sampling = False
scene.cycles.use_light_tree = False
scene.cycles.blur_glossy = 0.0
scene.cycles.pixel_filter_type = 'GAUSSIAN'
scene.cycles.sample_clamp_indirect = 0.0
scene.view_settings.view_transform = 'Standard'
bpy.context.view_layer.update()

# ---- added for rendering (the .blend has no active camera and no usable light): camera, sun
cam_auto = bpy.data.cameras.new('AutoCamera')
cam_auto.lens = 50.0
cam_auto.sensor_width = 36.0
cam_auto.clip_end = 1000.0
ob_auto_camera = bpy.data.objects.new('AutoCamera', cam_auto)
scene.collection.objects.link(ob_auto_camera)
ob_auto_camera.location = (10.3424, -9.24108, 8.22422)
ob_auto_camera.rotation_euler = (1.09748, -7.21219e-08, 0.694738)
scene.camera = ob_auto_camera
light_auto_sun = bpy.data.lights.new('AutoSun', 'SUN')
light_auto_sun.energy = 3.0
light_auto_sun.angle = 0.0523599
ob_auto_sun = bpy.data.objects.new('AutoSun', light_auto_sun)
scene.collection.objects.link(ob_auto_sun)
ob_auto_sun.rotation_euler = (0.872665, 0.174533, 0.523599)
bpy.context.view_layer.update()
